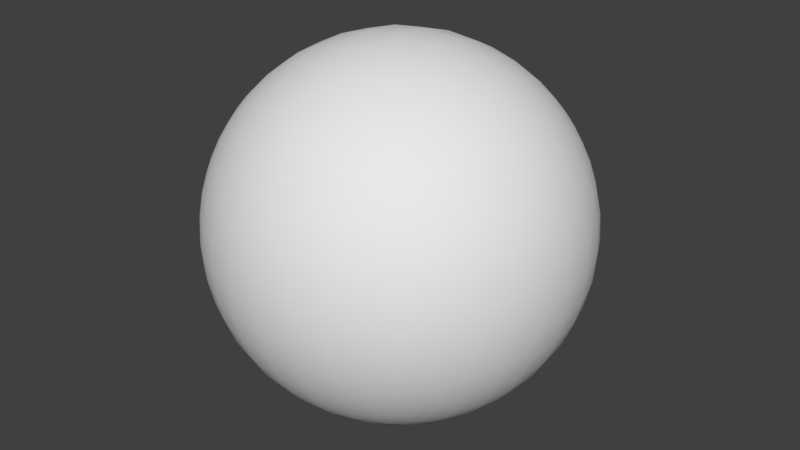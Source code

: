 # Source: SphereCharacter.blend  (saved by Blender 2.79.0; exported with 4.5.12 LTS)
import bpy
from mathutils import Matrix  # noqa: F401  (used for matrix-valued properties, if any)

bpy.ops.wm.read_factory_settings(use_empty=True)
scene = bpy.context.scene
scene.name = 'Scene'

# ---- collections
col_collection_1 = bpy.data.collections.new('Collection 1'); scene.collection.children.link(col_collection_1)

# ---- materials (node trees are filled in below, after node groups)
mat_material = bpy.data.materials.new('Material')
mat_material.alpha_threshold = 0.0
mat_material.use_transparent_shadow = False
mat_material.roughness = 0.5
mat_material.line_color = (0.0, 0.0, 0.0, 1.0)

# ---- material node trees

# ---- world
world_world = bpy.data.worlds.new('World'); scene.world = world_world
world_world.color = (0.05088, 0.05088, 0.05088)
world_world.use_sun_shadow = False
world_world.sun_shadow_jitter_overblur = 0.0
world_world.cycles.sampling_method = 'MANUAL'

# ---- meshes
me_cube = bpy.data.meshes.new('Cube')
me_cube.from_pydata([(0.7425, 0.7425, -0.7425), (0.7425, -0.7425, -0.7425), (-0.7425, -0.7425, -0.7425), (-0.7425, 0.7425, -0.7425), (0.7425, 0.7425, 0.7425), (0.7425, -0.7425, 0.7425), (-0.7425, -0.7425, 0.7425), (-0.7425, 0.7425, 0.7425), (0.8371, 0.5023, -0.8371), (0.9004, 0.1801, -0.9004), (0.9004, -0.1801, -0.9004), (0.8371, -0.5023, -0.8371), (-0.8371, -0.5023, -0.8371), (-0.9004, -0.1801, -0.9004), (-0.9004, 0.1801, -0.9004), (-0.8371, 0.5023, -0.8371), (0.8371, 0.5023, 0.8371), (0.9004, 0.1801, 0.9004), (0.9004, -0.1801, 0.9004), (0.8371, -0.5023, 0.8371), (-0.8371, -0.5023, 0.8371), (-0.9004, -0.1801, 0.9004), (-0.9004, 0.1801, 0.9004), (-0.8371, 0.5023, 0.8371), (0.8225, 0.8225, -0.5484), (0.8851, 0.8851, -0.295), (0.9094, 0.9094, 2.71e-08), (0.8851, 0.8851, 0.295), (0.8225, 0.8225, 0.5484), (0.8225, -0.8225, -0.5484), (0.8851, -0.8851, -0.295), (0.9094, -0.9094, 2.71e-08), (0.8851, -0.8851, 0.295), (0.8225, -0.8225, 0.5484), (-0.8225, -0.8225, -0.5484), (-0.8851, -0.8851, -0.295), (-0.9094, -0.9094, 2.71e-08), (-0.8851, -0.8851, 0.295), (-0.8225, -0.8225, 0.5484), (-0.8225, 0.8225, -0.5484), (-0.8851, 0.8851, -0.295), (-0.9094, 0.9094, 2.71e-08), (-0.8851, 0.8851, 0.295), (-0.8225, 0.8225, 0.5484), (-0.9574, -0.5744, 0.6382), (-1.06, -0.6362, 0.3534), (-1.103, -0.6616, -3.286e-08), (-1.06, -0.6362, -0.3534), (-0.9574, -0.5744, -0.6382), (-1.056, -0.2111, 0.7037), (-1.199, -0.2397, 0.3995), (-1.261, -0.2522, -3.758e-08), (-1.199, -0.2397, -0.3995), (-1.056, -0.2111, -0.7037), (-1.056, 0.2111, 0.7037), (-1.199, 0.2397, 0.3995), (-1.261, 0.2522, -3.758e-08), (-1.199, 0.2397, -0.3995), (-1.056, 0.2111, -0.7037), (-0.9574, 0.5744, 0.6382), (-1.06, 0.6362, 0.3534), (-1.103, 0.6617, -3.286e-08), (-1.06, 0.6362, -0.3534), (-0.9574, 0.5744, -0.6382), (0.9574, 0.5744, 0.6382), (1.06, 0.6362, 0.3534), (1.103, 0.6616, -3.286e-08), (1.06, 0.6362, -0.3534), (0.9574, 0.5744, -0.6382), (1.056, 0.2111, 0.7037), (1.199, 0.2397, 0.3995), (1.261, 0.2522, -3.758e-08), (1.199, 0.2397, -0.3995), (1.056, 0.2111, -0.7037), (1.056, -0.2111, 0.7037), (1.199, -0.2397, 0.3995), (1.261, -0.2522, -3.758e-08), (1.199, -0.2397, -0.3995), (1.056, -0.2111, -0.7037), (0.9574, -0.5744, 0.6382), (1.06, -0.6362, 0.3534), (1.103, -0.6617, -3.286e-08), (1.06, -0.6362, -0.3534), (0.9574, -0.5744, -0.6382), (0.5023, 0.8371, -0.8371), (0.1801, 0.9004, -0.9004), (-0.1801, 0.9004, -0.9004), (-0.5023, 0.8371, -0.8371), (0.5023, -0.8371, -0.8371), (0.1801, -0.9004, -0.9004), (-0.1801, -0.9004, -0.9004), (-0.5023, -0.8371, -0.8371), (0.5023, 0.8371, 0.8371), (0.1801, 0.9004, 0.9004), (-0.1801, 0.9004, 0.9004), (-0.5023, 0.8371, 0.8371), (0.5023, -0.8371, 0.8371), (0.1801, -0.9004, 0.9004), (-0.1801, -0.9004, 0.9004), (-0.5023, -0.8371, 0.8371), (-0.5883, 0.5883, 0.9806), (-0.2174, 0.6521, 1.087), (0.2174, 0.6521, 1.087), (0.5883, 0.5883, 0.9806), (-0.6521, 0.2174, 1.087), (-0.2475, 0.2475, 1.237), (0.2475, 0.2475, 1.237), (0.6521, 0.2174, 1.087), (-0.6521, -0.2174, 1.087), (-0.2475, -0.2475, 1.237), (0.2475, -0.2475, 1.237), (0.6521, -0.2174, 1.087), (-0.5883, -0.5883, 0.9806), (-0.2174, -0.6521, 1.087), (0.2174, -0.6521, 1.087), (0.5883, -0.5883, 0.9806), (0.5883, 0.5883, -0.9806), (0.2174, 0.6521, -1.087), (-0.2174, 0.6521, -1.087), (-0.5883, 0.5883, -0.9806), (0.6521, 0.2174, -1.087), (0.2475, 0.2475, -1.237), (-0.2475, 0.2475, -1.237), (-0.6521, 0.2174, -1.087), (0.6521, -0.2174, -1.087), (0.2475, -0.2475, -1.237), (-0.2475, -0.2475, -1.237), (-0.6521, -0.2174, -1.087), (0.5883, -0.5883, -0.9806), (0.2174, -0.6521, -1.087), (-0.2174, -0.6521, -1.087), (-0.5883, -0.5883, -0.9806), (0.5744, 0.9574, 0.6382), (0.2111, 1.056, 0.7037), (-0.2111, 1.056, 0.7037), (-0.5744, 0.9574, 0.6382), (0.6362, 1.06, 0.3534), (0.2397, 1.199, 0.3995), (-0.2397, 1.199, 0.3995), (-0.6362, 1.06, 0.3534), (0.6617, 1.103, 3.286e-08), (0.2522, 1.261, 3.758e-08), (-0.2522, 1.261, 3.758e-08), (-0.6616, 1.103, 3.286e-08), (0.6362, 1.06, -0.3534), (0.2397, 1.199, -0.3995), (-0.2397, 1.199, -0.3995), (-0.6362, 1.06, -0.3534), (0.5744, 0.9574, -0.6382), (0.2111, 1.056, -0.7037), (-0.2111, 1.056, -0.7037), (-0.5744, 0.9574, -0.6382), (0.5744, -0.9574, -0.6382), (0.2111, -1.056, -0.7037), (-0.2111, -1.056, -0.7037), (-0.5744, -0.9574, -0.6382), (0.6362, -1.06, -0.3534), (0.2397, -1.199, -0.3995), (-0.2397, -1.199, -0.3995), (-0.6362, -1.06, -0.3534), (0.6616, -1.103, 3.286e-08), (0.2522, -1.261, 3.758e-08), (-0.2522, -1.261, 3.758e-08), (-0.6617, -1.103, 3.286e-08), (0.6362, -1.06, 0.3534), (0.2397, -1.199, 0.3995), (-0.2397, -1.199, 0.3995), (-0.6362, -1.06, 0.3534), (0.5744, -0.9574, 0.6382), (0.2111, -1.056, 0.7037), (-0.2111, -1.056, 0.7037), (-0.5744, -0.9574, 0.6382), (0.7915, -0.6332, -0.7915), (-0.6332, 0.7915, -0.7915), (0.7835, 0.7835, 0.6529), (-0.6332, -0.7915, -0.7915), (0.7835, -0.7835, 0.6529), (-0.7915, 0.6332, -0.7915), (-0.7835, -0.7835, 0.6529), (-0.7835, 0.7835, 0.6529), (0.7915, -0.6332, 0.7915), (-0.6332, 0.7915, 0.7915), (-0.6332, -0.7915, 0.7915), (-0.7915, 0.6332, 0.7915), (0.7915, 0.6332, -0.7915), (0.875, 0.35, -0.875), (0.9094, -5.42e-08, -0.9094), (0.875, -0.35, -0.875), (-0.7915, -0.6332, -0.7915), (-0.875, -0.35, -0.875), (-0.9094, 2.439e-07, -0.9094), (-0.875, 0.35, -0.875), (0.7915, 0.6332, 0.7915), (0.875, 0.35, 0.875), (0.9094, -5.42e-07, 0.9094), (0.875, -0.35, 0.875), (-0.7915, -0.6332, 0.7915), (-0.875, -0.35, 0.875), (-0.9094, 2.033e-07, 0.9094), (-0.875, 0.35, 0.875), (-0.8972, -0.5383, -0.7477), (-0.9765, -0.1953, -0.8137), (-0.9765, 0.1953, -0.8137), (-0.8972, 0.5383, -0.7477), (0.8972, 0.5383, -0.7477), (0.9765, 0.1953, -0.8137), (0.9765, -0.1953, -0.8137), (0.8972, -0.5383, -0.7477), (0.7275, 0.5456, 0.9094), (0.7937, 0.1984, 0.9922), (0.7937, -0.1984, 0.9922), (0.7275, -0.5456, 0.9094), (-0.7275, 0.5456, -0.9094), (-0.7937, 0.1984, -0.9922), (-0.7937, -0.1984, -0.9922), (-0.7275, -0.5456, -0.9094), (0.7835, 0.7835, -0.6529), (0.8573, 0.8573, -0.4287), (0.9031, 0.9031, -0.1505), (0.9031, 0.9031, 0.1505), (0.8573, 0.8573, 0.4287), (0.7835, -0.7835, -0.6529), (0.8573, -0.8573, -0.4287), (0.9031, -0.9031, -0.1505), (0.9031, -0.9031, 0.1505), (0.8573, -0.8573, 0.4287), (-0.7835, -0.7835, -0.6529), (-0.8573, -0.8573, -0.4287), (-0.9031, -0.9031, -0.1505), (-0.9031, -0.9031, 0.1505), (-0.8573, -0.8573, 0.4287), (-0.7835, 0.7835, -0.6529), (-0.8573, 0.8573, -0.4287), (-0.9031, 0.9031, -0.1505), (-0.9031, 0.9031, 0.1505), (-0.8573, 0.8573, 0.4287), (-0.8972, -0.5383, 0.7477), (-1.014, -0.6081, 0.5068), (-1.092, -0.655, 0.1819), (-1.092, -0.655, -0.1819), (-1.014, -0.6081, -0.5068), (-0.9765, -0.1953, 0.8137), (-1.132, -0.2265, 0.5661), (-1.245, -0.2489, 0.2074), (-1.245, -0.2489, -0.2074), (-1.132, -0.2265, -0.5661), (-0.9765, 0.1953, 0.8137), (-1.132, 0.2265, 0.5661), (-1.245, 0.2489, 0.2074), (-1.245, 0.2489, -0.2074), (-1.132, 0.2265, -0.5661), (-0.8972, 0.5383, 0.7477), (-1.014, 0.6081, 0.5068), (-1.092, 0.655, 0.1819), (-1.092, 0.655, -0.1819), (-1.014, 0.6081, -0.5068), (0.8972, 0.5383, 0.7477), (1.014, 0.6081, 0.5068), (1.092, 0.655, 0.1819), (1.092, 0.655, -0.1819), (1.014, 0.6081, -0.5068), (0.9765, 0.1953, 0.8137), (1.132, 0.2265, 0.5661), (1.245, 0.2489, 0.2074), (1.245, 0.2489, -0.2074), (1.132, 0.2265, -0.5661), (0.9765, -0.1953, 0.8137), (1.132, -0.2265, 0.5661), (1.245, -0.2489, 0.2074), (1.245, -0.2489, -0.2074), (1.132, -0.2265, -0.5661), (0.8972, -0.5383, 0.7477), (1.014, -0.6081, 0.5068), (1.092, -0.655, 0.1819), (1.092, -0.655, -0.1819), (1.014, -0.6081, -0.5068), (1.015, -0.4061, -0.6769), (1.141, -0.4563, -0.3802), (1.194, -0.4776, -3.559e-08), (1.141, -0.4563, 0.3802), (1.015, -0.4061, 0.6769), (1.07, -1.594e-07, -0.7134), (1.22, -2.909e-07, -0.4067), (1.286, -4.216e-07, -3.833e-08), (1.22, -5.09e-07, 0.4067), (1.07, -5.421e-07, 0.7134), (1.015, 0.4061, -0.6769), (1.141, 0.4563, -0.3802), (1.194, 0.4776, -3.559e-08), (1.141, 0.4563, 0.3802), (1.015, 0.4061, 0.6769), (0.8907, 0.7126, -0.5938), (0.9718, 0.7775, -0.3239), (1.004, 0.8034, 0.0), (0.9718, 0.7775, 0.3239), (0.8907, 0.7126, 0.5938), (-1.015, 0.4061, -0.6769), (-1.141, 0.4563, -0.3802), (-1.194, 0.4776, -3.559e-08), (-1.141, 0.4563, 0.3802), (-1.015, 0.4061, 0.6769), (-1.07, 2.87e-07, -0.7134), (-1.22, 3.091e-07, -0.4067), (-1.286, 3.066e-07, -3.833e-08), (-1.22, 2.909e-07, 0.4067), (-1.07, 2.551e-07, 0.7134), (-1.015, -0.4061, -0.6769), (-1.141, -0.4563, -0.3802), (-1.194, -0.4776, -3.559e-08), (-1.141, -0.4563, 0.3802), (-1.015, -0.4061, 0.6769), (-0.8907, -0.7126, -0.5938), (-0.9718, -0.7775, -0.3239), (-1.004, -0.8034, 0.0), (-0.9718, -0.7775, 0.3239), (-0.8907, -0.7126, 0.5938), (-0.7126, 0.8907, 0.5938), (-0.7775, 0.9718, 0.3239), (-0.8034, 1.004, 2.993e-08), (-0.7775, 0.9718, -0.3239), (-0.7126, 0.8907, -0.5938), (-0.8907, 0.7126, -0.5938), (-0.9718, 0.7775, -0.3239), (-1.004, 0.8034, 0.0), (-0.9718, 0.7775, 0.3239), (-0.8907, 0.7126, 0.5938), (-0.7126, -0.8907, -0.5938), (-0.7775, -0.9718, -0.3239), (-0.8034, -1.004, 2.993e-08), (-0.7775, -0.9718, 0.3239), (-0.7126, -0.8907, 0.5938), (0.8907, -0.7126, -0.5938), (0.9718, -0.7775, -0.3239), (1.004, -0.8034, 0.0), (0.9718, -0.7775, 0.3239), (0.8907, -0.7126, 0.5938), (0.6332, 0.7915, -0.7915), (0.35, 0.875, -0.875), (1.22e-07, 0.9094, -0.9094), (-0.35, 0.875, -0.875), (0.6332, -0.7915, -0.7915), (0.35, -0.875, -0.875), (-2.71e-08, -0.9094, -0.9094), (-0.35, -0.875, -0.875), (0.6332, 0.7915, 0.7915), (0.35, 0.875, 0.875), (2.168e-07, 0.9094, 0.9094), (-0.35, 0.875, 0.875), (0.6332, -0.7915, 0.7915), (0.35, -0.875, 0.875), (-4.472e-07, -0.9094, 0.9094), (-0.35, -0.875, 0.875), (-0.7275, 0.5456, 0.9094), (-0.4172, 0.6259, 1.043), (1.643e-07, 0.6616, 1.103), (0.4172, 0.6259, 1.043), (-0.7937, 0.1984, 0.9922), (-0.4696, 0.2348, 1.174), (0.0, 0.2522, 1.261), (0.4696, 0.2348, 1.174), (-0.7937, -0.1984, 0.9922), (-0.4696, -0.2348, 1.174), (-2.255e-07, -0.2522, 1.261), (0.4696, -0.2348, 1.174), (-0.7275, -0.5456, 0.9094), (-0.4172, -0.6259, 1.043), (-3.779e-07, -0.6617, 1.103), (0.4172, -0.6259, 1.043), (0.7275, 0.5456, -0.9094), (0.4172, 0.6259, -1.043), (1.15e-07, 0.6617, -1.103), (-0.4172, 0.6259, -1.043), (0.7937, 0.1984, -0.9922), (0.4696, 0.2348, -1.174), (9.396e-08, 0.2522, -1.261), (-0.4696, 0.2348, -1.174), (0.7937, -0.1984, -0.9922), (0.4696, -0.2348, -1.174), (7.516e-08, -0.2522, -1.261), (-0.4696, -0.2348, -1.174), (0.7275, -0.5456, -0.9094), (0.4172, -0.6259, -1.043), (0.0, -0.6616, -1.103), (-0.4172, -0.6259, -1.043), (0.7126, 0.8907, 0.5938), (0.4061, 1.015, 0.6769), (3.029e-07, 1.07, 0.7134), (-0.4061, 1.015, 0.6769), (0.7775, 0.9718, 0.3239), (0.4563, 1.141, 0.3802), (2.545e-07, 1.22, 0.4067), (-0.4563, 1.141, 0.3802), (0.8034, 1.004, 2.993e-08), (0.4776, 1.194, 3.559e-08), (2.683e-07, 1.286, 3.833e-08), (-0.4776, 1.194, 3.559e-08), (0.7775, 0.9718, -0.3239), (0.4563, 1.141, -0.3802), (2.909e-07, 1.22, -0.4067), (-0.4563, 1.141, -0.3802), (0.7126, 0.8907, -0.5938), (0.4061, 1.015, -0.6769), (2.073e-07, 1.07, -0.7134), (-0.4061, 1.015, -0.6769), (0.7126, -0.8907, -0.5938), (0.4061, -1.015, -0.6769), (-1.276e-07, -1.07, -0.7134), (-0.4061, -1.015, -0.6769), (0.7775, -0.9718, -0.3239), (0.4563, -1.141, -0.3802), (-2.182e-07, -1.22, -0.4067), (-0.4563, -1.141, -0.3802), (0.8034, -1.004, 2.993e-08), (0.4776, -1.194, 3.559e-08), (-3.833e-07, -1.286, 3.833e-08), (-0.4776, -1.194, 3.559e-08), (0.7775, -0.9718, 0.3239), (0.4563, -1.141, 0.3802), (-4.545e-07, -1.22, 0.4067), (-0.4563, -1.141, 0.3802), (0.7126, -0.8907, 0.5938), (0.4061, -1.015, 0.6769), (-4.943e-07, -1.07, 0.7134), (-0.4061, -1.015, 0.6769), (0.6081, -1.014, 0.5068), (0.2265, -1.132, 0.5661), (-0.2265, -1.132, 0.5661), (-0.6081, -1.014, 0.5068), (0.655, -1.092, 0.1819), (0.2489, -1.245, 0.2074), (-0.2489, -1.245, 0.2074), (-0.655, -1.092, 0.1819), (0.655, -1.092, -0.1819), (0.2489, -1.245, -0.2074), (-0.2489, -1.245, -0.2074), (-0.655, -1.092, -0.1819), (0.6081, -1.014, -0.5068), (0.2265, -1.132, -0.5661), (-0.2265, -1.132, -0.5661), (-0.6081, -1.014, -0.5068), (0.5383, -0.8972, -0.7477), (0.1953, -0.9765, -0.8137), (-0.1953, -0.9765, -0.8137), (-0.5383, -0.8972, -0.7477), (0.6081, 1.014, -0.5068), (0.2265, 1.132, -0.5661), (-0.2265, 1.132, -0.5661), (-0.6081, 1.014, -0.5068), (0.655, 1.092, -0.1819), (0.2489, 1.245, -0.2074), (-0.2489, 1.245, -0.2074), (-0.655, 1.092, -0.1819), (0.655, 1.092, 0.1819), (0.2489, 1.245, 0.2074), (-0.2489, 1.245, 0.2074), (-0.655, 1.092, 0.1819), (0.6081, 1.014, 0.5068), (0.2265, 1.132, 0.5661), (-0.2265, 1.132, 0.5661), (-0.6081, 1.014, 0.5068), (0.5383, 0.8972, 0.7477), (0.1953, 0.9765, 0.8137), (-0.1953, 0.9765, 0.8137), (-0.5383, 0.8972, 0.7477), (0.6259, -0.4172, -1.043), (0.2348, -0.4696, -1.174), (-0.2348, -0.4696, -1.174), (-0.6259, -0.4172, -1.043), (0.6617, 0.0, -1.103), (0.2522, 9.396e-08, -1.261), (-0.2522, 1.879e-07, -1.261), (-0.6616, 2.301e-07, -1.103), (0.6259, 0.4172, -1.043), (0.2348, 0.4696, -1.174), (-0.2348, 0.4696, -1.174), (-0.6259, 0.4172, -1.043), (0.5456, 0.7275, -0.9094), (0.1984, 0.7937, -0.9922), (-0.1984, 0.7937, -0.9922), (-0.5456, 0.7275, -0.9094), (0.6259, -0.4172, 1.043), (0.2348, -0.4696, 1.174), (-0.2348, -0.4696, 1.174), (-0.6259, -0.4172, 1.043), (0.6616, -4.765e-07, 1.103), (0.2522, -3.382e-07, 1.261), (-0.2522, -1.315e-07, 1.261), (-0.6617, 6.573e-08, 1.103), (0.6259, 0.4172, 1.043), (0.2348, 0.4696, 1.174), (-0.2348, 0.4696, 1.174), (-0.6259, 0.4172, 1.043), (0.5456, 0.7275, 0.9094), (0.1984, 0.7937, 0.9922), (-0.1984, 0.7937, 0.9922), (-0.5456, 0.7275, 0.9094), (0.5383, 0.8972, -0.7477), (0.1953, 0.9765, -0.8137), (-0.1953, 0.9765, -0.8137), (-0.5383, 0.8972, -0.7477), (0.5383, -0.8972, 0.7477), (0.1953, -0.9765, 0.8137), (-0.1953, -0.9765, 0.8137), (-0.5383, -0.8972, 0.7477), (0.5456, -0.7275, 0.9094), (0.1984, -0.7937, 0.9922), (-0.1984, -0.7937, 0.9922), (-0.5456, -0.7275, 0.9094), (0.5456, -0.7275, -0.9094), (0.1984, -0.7937, -0.9922), (-0.1984, -0.7937, -0.9922), (-0.5456, -0.7275, -0.9094), (-0.3834, -0.7668, -0.9585), (-1.496e-08, -0.8034, -1.004), (0.3834, -0.7668, -0.9585), (0.6813, -0.6813, -0.8517), (-0.3834, -0.7668, 0.9585), (-4.19e-07, -0.8034, 1.004), (0.3834, -0.7668, 0.9585), (0.6813, -0.6813, 0.8517), (-0.3777, -0.9444, 0.787), (-4.711e-07, -0.9879, 0.8233), (0.3777, -0.9444, 0.787), (0.6734, -0.8417, 0.7014), (-0.3777, 0.9444, -0.787), (1.619e-07, 0.9879, -0.8233), (0.3777, 0.9444, -0.787), (0.6734, 0.8417, -0.7014), (-0.3834, 0.7668, 0.9585), (1.945e-07, 0.8034, 1.004), (0.3834, 0.7668, 0.9585), (0.6813, 0.6813, 0.8517), (-0.4477, 0.4477, 1.119), (8.896e-08, 0.4776, 1.194), (0.4477, 0.4477, 1.119), (0.7668, 0.3834, 0.9585), (-0.4776, -1.779e-08, 1.194), (-1.15e-07, -2.491e-07, 1.286), (0.4776, -4.092e-07, 1.194), (0.8034, -5.237e-07, 1.004), (-0.4477, -0.4477, 1.119), (-3.114e-07, -0.4776, 1.194), (0.4477, -0.4477, 1.119), (0.7668, -0.3834, 0.9585), (-0.3834, 0.7668, -0.9585), (1.197e-07, 0.8034, -1.004), (0.3834, 0.7668, -0.9585), (0.6813, 0.6813, -0.8517), (-0.4477, 0.4477, -1.119), (1.068e-07, 0.4776, -1.194), (0.4477, 0.4477, -1.119), (0.7668, 0.3834, -0.9585), (-0.4776, 2.135e-07, -1.194), (7.665e-08, 1.437e-07, -1.286), (0.4776, 4.448e-08, -1.194), (0.8034, -2.993e-08, -1.004), (-0.4477, -0.4477, -1.119), (3.559e-08, -0.4776, -1.194), (0.4477, -0.4477, -1.119), (0.7668, -0.3834, -0.9585), (-0.3777, 0.9444, 0.787), (2.503e-07, 0.9879, 0.8233), (0.3777, 0.9444, 0.787), (0.6734, 0.8417, 0.7014), (-0.4332, 1.083, 0.5415), (2.914e-07, 1.15, 0.5751), (0.4332, 1.083, 0.5415), (0.7484, 0.9354, 0.4677), (-0.472, 1.18, 0.1967), (2.646e-07, 1.269, 0.2114), (0.472, 1.18, 0.1967), (0.7967, 0.9958, 0.166), (-0.472, 1.18, -0.1967), (2.835e-07, 1.269, -0.2114), (0.472, 1.18, -0.1967), (0.7966, 0.9958, -0.166), (-0.4332, 1.083, -0.5415), (2.571e-07, 1.15, -0.5751), (0.4332, 1.083, -0.5415), (0.7484, 0.9354, -0.4677), (-0.3777, -0.9444, -0.787), (-7.361e-08, -0.9879, -0.8233), (0.3777, -0.9444, -0.787), (0.6734, -0.8417, -0.7014), (-0.4332, -1.083, -0.5415), (-1.714e-07, -1.15, -0.5751), (0.4332, -1.083, -0.5415), (0.7484, -0.9354, -0.4677), (-0.472, -1.18, -0.1967), (-3.024e-07, -1.269, -0.2114), (0.472, -1.18, -0.1967), (0.7966, -0.9958, -0.166), (-0.472, -1.18, 0.1967), (-4.348e-07, -1.269, 0.2114), (0.472, -1.18, 0.1967), (0.7966, -0.9958, 0.166), (-0.4332, -1.083, 0.5415), (-4.799e-07, -1.15, 0.5751), (0.4332, -1.083, 0.5415), (0.7484, -0.9354, 0.4677), (0.9354, -0.7484, 0.4677), (0.9958, -0.7967, 0.166), (0.9958, -0.7967, -0.166), (0.9354, -0.7484, -0.4677), (0.8417, -0.6734, -0.7014), (-0.7484, -0.9354, 0.4677), (-0.7966, -0.9958, 0.166), (-0.7966, -0.9958, -0.166), (-0.7484, -0.9354, -0.4677), (-0.6734, -0.8417, -0.7014), (-0.9354, 0.7484, 0.4677), (-0.9958, 0.7966, 0.166), (-0.9958, 0.7966, -0.166), (-0.9354, 0.7484, -0.4677), (-0.8417, 0.6734, -0.7014), (-0.7484, 0.9354, -0.4677), (-0.7966, 0.9958, -0.166), (-0.7966, 0.9958, 0.166), (-0.7484, 0.9354, 0.4677), (-0.6734, 0.8417, 0.7014), (-0.9354, -0.7484, 0.4677), (-0.9958, -0.7966, 0.166), (-0.9958, -0.7966, -0.166), (-0.9354, -0.7484, -0.4677), (-0.8417, -0.6734, -0.7014), (-1.083, -0.4332, 0.5415), (-1.18, -0.472, 0.1967), (-1.18, -0.472, -0.1967), (-1.083, -0.4332, -0.5415), (-0.9444, -0.3777, -0.787), (-1.15, 2.742e-07, 0.5751), (-1.269, 3.024e-07, 0.2114), (-1.269, 3.213e-07, -0.2114), (-1.15, 2.914e-07, -0.5751), (-0.9879, 2.65e-07, -0.8233), (-1.083, 0.4332, 0.5415), (-1.18, 0.472, 0.1967), (-1.18, 0.472, -0.1967), (-1.083, 0.4332, -0.5415), (-0.9444, 0.3777, -0.787), (0.9354, 0.7484, 0.4677), (0.9958, 0.7966, 0.166), (0.9958, 0.7966, -0.166), (0.9354, 0.7484, -0.4677), (0.8417, 0.6734, -0.7014), (1.083, 0.4332, 0.5415), (1.18, 0.472, 0.1967), (1.18, 0.472, -0.1967), (1.083, 0.4332, -0.5415), (0.9444, 0.3777, -0.787), (1.15, -5.313e-07, 0.5751), (1.269, -4.726e-07, 0.2114), (1.269, -3.591e-07, -0.2114), (1.15, -2.228e-07, -0.5751), (0.9879, -1.031e-07, -0.8233), (1.083, -0.4332, 0.5415), (1.18, -0.472, 0.1967), (1.18, -0.472, -0.1967), (1.083, -0.4332, -0.5415), (0.9444, -0.3777, -0.787), (-0.7668, -0.3834, -0.9585), (-0.8034, 2.394e-07, -1.004), (-0.7668, 0.3834, -0.9585), (-0.6813, 0.6813, -0.8517), (-0.7668, -0.3834, 0.9585), (-0.8034, 1.347e-07, 1.004), (-0.7668, 0.3834, 0.9585), (-0.6813, 0.6813, 0.8517), (0.9444, -0.3777, 0.787), (0.9879, -5.447e-07, 0.8233), (0.9444, 0.3777, 0.787), (0.8417, 0.6734, 0.7014), (-0.9444, 0.3777, 0.787), (-0.9879, 2.208e-07, 0.8233), (-0.9444, -0.3777, 0.787), (-0.8417, -0.6734, 0.7014), (-0.6734, 0.8417, -0.7014), (-0.8417, 0.6734, 0.7014), (-0.6734, -0.8417, 0.7014), (0.8417, -0.6734, 0.7014), (-0.6813, -0.6813, 0.8517), (-0.6813, -0.6813, -0.8517)], [], [(681, 175, 2, 188), (680, 196, 6, 182), (679, 180, 5, 176), (678, 182, 6, 178), (677, 183, 7, 179), (676, 173, 3, 231), (675, 196, 20, 236), (674, 197, 21, 241), (673, 198, 22, 246), (672, 199, 23, 251), (671, 192, 16, 256), (670, 193, 17, 261), (669, 194, 18, 266), (668, 195, 19, 271), (667, 183, 23, 352), (666, 199, 22, 356), (665, 198, 21, 360), (664, 197, 20, 364), (663, 212, 15, 177), (662, 213, 14, 191), (661, 214, 13, 190), (660, 215, 12, 189), (659, 276, 83, 207), (658, 277, 82, 275), (657, 278, 81, 274), (656, 279, 80, 273), (655, 280, 79, 272), (654, 281, 78, 206), (653, 282, 77, 270), (652, 283, 76, 269), (651, 284, 75, 268), (650, 285, 74, 267), (649, 286, 73, 205), (648, 287, 72, 265), (647, 288, 71, 264), (646, 289, 70, 263), (645, 290, 69, 262), (644, 291, 68, 204), (643, 292, 67, 260), (642, 293, 66, 259), (641, 294, 65, 258), (640, 295, 64, 257), (639, 296, 63, 203), (638, 297, 62, 255), (637, 298, 61, 254), (636, 299, 60, 253), (635, 300, 59, 252), (634, 301, 58, 202), (633, 302, 57, 250), (632, 303, 56, 249), (631, 304, 55, 248), (630, 305, 54, 247), (629, 306, 53, 201), (628, 307, 52, 245), (627, 308, 51, 244), (626, 309, 50, 243), (625, 310, 49, 242), (624, 311, 48, 200), (623, 312, 47, 240), (622, 313, 46, 239), (621, 314, 45, 238), (620, 315, 44, 237), (619, 316, 43, 179), (618, 317, 42, 235), (617, 318, 41, 234), (616, 319, 40, 233), (615, 320, 39, 232), (614, 321, 39, 231), (613, 322, 40, 232), (612, 323, 41, 233), (611, 324, 42, 234), (610, 325, 43, 235), (609, 326, 34, 226), (608, 327, 35, 227), (607, 328, 36, 228), (606, 329, 37, 229), (605, 330, 38, 230), (604, 331, 29, 221), (603, 332, 30, 222), (602, 333, 31, 223), (601, 334, 32, 224), (600, 335, 33, 225), (599, 420, 168, 424), (598, 421, 169, 425), (597, 422, 170, 426), (596, 423, 171, 427), (595, 416, 164, 428), (594, 417, 165, 429), (593, 418, 166, 430), (592, 419, 167, 431), (591, 412, 160, 432), (590, 413, 161, 433), (589, 414, 162, 434), (588, 415, 163, 435), (587, 408, 156, 436), (586, 409, 157, 437), (585, 410, 158, 438), (584, 411, 159, 439), (583, 404, 152, 440), (582, 405, 153, 441), (581, 406, 154, 442), (580, 407, 155, 443), (579, 400, 148, 444), (578, 401, 149, 445), (577, 402, 150, 446), (576, 403, 151, 447), (575, 396, 144, 448), (574, 397, 145, 449), (573, 398, 146, 450), (572, 399, 147, 451), (571, 392, 140, 452), (570, 393, 141, 453), (569, 394, 142, 454), (568, 395, 143, 455), (567, 388, 136, 456), (566, 389, 137, 457), (565, 390, 138, 458), (564, 391, 139, 459), (563, 384, 132, 460), (562, 385, 133, 461), (561, 386, 134, 462), (560, 387, 135, 463), (559, 380, 128, 464), (558, 381, 129, 465), (557, 382, 130, 466), (556, 383, 131, 467), (555, 376, 124, 468), (554, 377, 125, 469), (553, 378, 126, 470), (552, 379, 127, 471), (551, 372, 120, 472), (550, 373, 121, 473), (549, 374, 122, 474), (548, 375, 123, 475), (547, 368, 116, 476), (546, 369, 117, 477), (545, 370, 118, 478), (544, 371, 119, 479), (543, 480, 115, 211), (542, 481, 114, 367), (541, 482, 113, 366), (540, 483, 112, 365), (539, 484, 111, 210), (538, 485, 110, 363), (537, 486, 109, 362), (536, 487, 108, 361), (535, 488, 107, 209), (534, 489, 106, 359), (533, 490, 105, 358), (532, 491, 104, 357), (531, 492, 103, 208), (530, 493, 102, 355), (529, 494, 101, 354), (528, 495, 100, 353), (527, 336, 84, 496), (526, 337, 85, 497), (525, 338, 86, 498), (524, 339, 87, 499), (523, 348, 96, 500), (522, 349, 97, 501), (521, 350, 98, 502), (520, 351, 99, 503), (519, 504, 96, 348), (518, 505, 97, 349), (517, 506, 98, 350), (516, 507, 99, 351), (515, 340, 88, 508), (514, 341, 89, 509), (513, 342, 90, 510), (512, 343, 91, 511), (383, 512, 511, 131), (130, 510, 512, 383), (510, 90, 343, 512), (382, 513, 510, 130), (129, 509, 513, 382), (509, 89, 342, 513), (381, 514, 509, 129), (128, 508, 514, 381), (508, 88, 341, 514), (380, 515, 508, 128), (11, 172, 515, 380), (172, 1, 340, 515), (506, 516, 351, 98), (113, 365, 516, 506), (365, 112, 507, 516), (505, 517, 350, 97), (114, 366, 517, 505), (366, 113, 506, 517), (504, 518, 349, 96), (115, 367, 518, 504), (367, 114, 505, 518), (180, 519, 348, 5), (19, 211, 519, 180), (211, 115, 504, 519), (423, 520, 503, 171), (170, 502, 520, 423), (502, 98, 351, 520), (422, 521, 502, 170), (169, 501, 521, 422), (501, 97, 350, 521), (421, 522, 501, 169), (168, 500, 522, 421), (500, 96, 349, 522), (420, 523, 500, 168), (33, 176, 523, 420), (176, 5, 348, 523), (403, 524, 499, 151), (150, 498, 524, 403), (498, 86, 339, 524), (402, 525, 498, 150), (149, 497, 525, 402), (497, 85, 338, 525), (401, 526, 497, 149), (148, 496, 526, 401), (496, 84, 337, 526), (400, 527, 496, 148), (24, 216, 527, 400), (216, 0, 336, 527), (494, 528, 353, 101), (94, 347, 528, 494), (347, 95, 495, 528), (493, 529, 354, 102), (93, 346, 529, 493), (346, 94, 494, 529), (492, 530, 355, 103), (92, 345, 530, 492), (345, 93, 493, 530), (192, 531, 208, 16), (4, 344, 531, 192), (344, 92, 492, 531), (490, 532, 357, 105), (101, 353, 532, 490), (353, 100, 491, 532), (489, 533, 358, 106), (102, 354, 533, 489), (354, 101, 490, 533), (488, 534, 359, 107), (103, 355, 534, 488), (355, 102, 489, 534), (193, 535, 209, 17), (16, 208, 535, 193), (208, 103, 488, 535), (486, 536, 361, 109), (105, 357, 536, 486), (357, 104, 487, 536), (485, 537, 362, 110), (106, 358, 537, 485), (358, 105, 486, 537), (484, 538, 363, 111), (107, 359, 538, 484), (359, 106, 485, 538), (194, 539, 210, 18), (17, 209, 539, 194), (209, 107, 484, 539), (482, 540, 365, 113), (109, 361, 540, 482), (361, 108, 483, 540), (481, 541, 366, 114), (110, 362, 541, 481), (362, 109, 482, 541), (480, 542, 367, 115), (111, 363, 542, 480), (363, 110, 481, 542), (195, 543, 211, 19), (18, 210, 543, 195), (210, 111, 480, 543), (339, 544, 479, 87), (86, 478, 544, 339), (478, 118, 371, 544), (338, 545, 478, 86), (85, 477, 545, 338), (477, 117, 370, 545), (337, 546, 477, 85), (84, 476, 546, 337), (476, 116, 369, 546), (336, 547, 476, 84), (0, 184, 547, 336), (184, 8, 368, 547), (371, 548, 475, 119), (118, 474, 548, 371), (474, 122, 375, 548), (370, 549, 474, 118), (117, 473, 549, 370), (473, 121, 374, 549), (369, 550, 473, 117), (116, 472, 550, 369), (472, 120, 373, 550), (368, 551, 472, 116), (8, 185, 551, 368), (185, 9, 372, 551), (375, 552, 471, 123), (122, 470, 552, 375), (470, 126, 379, 552), (374, 553, 470, 122), (121, 469, 553, 374), (469, 125, 378, 553), (373, 554, 469, 121), (120, 468, 554, 373), (468, 124, 377, 554), (372, 555, 468, 120), (9, 186, 555, 372), (186, 10, 376, 555), (379, 556, 467, 127), (126, 466, 556, 379), (466, 130, 383, 556), (378, 557, 466, 126), (125, 465, 557, 378), (465, 129, 382, 557), (377, 558, 465, 125), (124, 464, 558, 377), (464, 128, 381, 558), (376, 559, 464, 124), (10, 187, 559, 376), (187, 11, 380, 559), (347, 560, 463, 95), (94, 462, 560, 347), (462, 134, 387, 560), (346, 561, 462, 94), (93, 461, 561, 346), (461, 133, 386, 561), (345, 562, 461, 93), (92, 460, 562, 345), (460, 132, 385, 562), (344, 563, 460, 92), (4, 174, 563, 344), (174, 28, 384, 563), (387, 564, 459, 135), (134, 458, 564, 387), (458, 138, 391, 564), (386, 565, 458, 134), (133, 457, 565, 386), (457, 137, 390, 565), (385, 566, 457, 133), (132, 456, 566, 385), (456, 136, 389, 566), (384, 567, 456, 132), (28, 220, 567, 384), (220, 27, 388, 567), (391, 568, 455, 139), (138, 454, 568, 391), (454, 142, 395, 568), (390, 569, 454, 138), (137, 453, 569, 390), (453, 141, 394, 569), (389, 570, 453, 137), (136, 452, 570, 389), (452, 140, 393, 570), (388, 571, 452, 136), (27, 219, 571, 388), (219, 26, 392, 571), (395, 572, 451, 143), (142, 450, 572, 395), (450, 146, 399, 572), (394, 573, 450, 142), (141, 449, 573, 394), (449, 145, 398, 573), (393, 574, 449, 141), (140, 448, 574, 393), (448, 144, 397, 574), (392, 575, 448, 140), (26, 218, 575, 392), (218, 25, 396, 575), (399, 576, 447, 147), (146, 446, 576, 399), (446, 150, 403, 576), (398, 577, 446, 146), (145, 445, 577, 398), (445, 149, 402, 577), (397, 578, 445, 145), (144, 444, 578, 397), (444, 148, 401, 578), (396, 579, 444, 144), (25, 217, 579, 396), (217, 24, 400, 579), (343, 580, 443, 91), (90, 442, 580, 343), (442, 154, 407, 580), (342, 581, 442, 90), (89, 441, 581, 342), (441, 153, 406, 581), (341, 582, 441, 89), (88, 440, 582, 341), (440, 152, 405, 582), (340, 583, 440, 88), (1, 221, 583, 340), (221, 29, 404, 583), (407, 584, 439, 155), (154, 438, 584, 407), (438, 158, 411, 584), (406, 585, 438, 154), (153, 437, 585, 406), (437, 157, 410, 585), (405, 586, 437, 153), (152, 436, 586, 405), (436, 156, 409, 586), (404, 587, 436, 152), (29, 222, 587, 404), (222, 30, 408, 587), (411, 588, 435, 159), (158, 434, 588, 411), (434, 162, 415, 588), (410, 589, 434, 158), (157, 433, 589, 410), (433, 161, 414, 589), (409, 590, 433, 157), (156, 432, 590, 409), (432, 160, 413, 590), (408, 591, 432, 156), (30, 223, 591, 408), (223, 31, 412, 591), (415, 592, 431, 163), (162, 430, 592, 415), (430, 166, 419, 592), (414, 593, 430, 162), (161, 429, 593, 414), (429, 165, 418, 593), (413, 594, 429, 161), (160, 428, 594, 413), (428, 164, 417, 594), (412, 595, 428, 160), (31, 224, 595, 412), (224, 32, 416, 595), (419, 596, 427, 167), (166, 426, 596, 419), (426, 170, 423, 596), (418, 597, 426, 166), (165, 425, 597, 418), (425, 169, 422, 597), (417, 598, 425, 165), (164, 424, 598, 417), (424, 168, 421, 598), (416, 599, 424, 164), (32, 225, 599, 416), (225, 33, 420, 599), (334, 600, 225, 32), (80, 272, 600, 334), (272, 79, 335, 600), (333, 601, 224, 31), (81, 273, 601, 333), (273, 80, 334, 601), (332, 602, 223, 30), (82, 274, 602, 332), (274, 81, 333, 602), (331, 603, 222, 29), (83, 275, 603, 331), (275, 82, 332, 603), (172, 604, 221, 1), (11, 207, 604, 172), (207, 83, 331, 604), (329, 605, 230, 37), (167, 427, 605, 329), (427, 171, 330, 605), (328, 606, 229, 36), (163, 431, 606, 328), (431, 167, 329, 606), (327, 607, 228, 35), (159, 435, 607, 327), (435, 163, 328, 607), (326, 608, 227, 34), (155, 439, 608, 326), (439, 159, 327, 608), (175, 609, 226, 2), (91, 443, 609, 175), (443, 155, 326, 609), (324, 610, 235, 42), (60, 252, 610, 324), (252, 59, 325, 610), (323, 611, 234, 41), (61, 253, 611, 323), (253, 60, 324, 611), (322, 612, 233, 40), (62, 254, 612, 322), (254, 61, 323, 612), (321, 613, 232, 39), (63, 255, 613, 321), (255, 62, 322, 613), (177, 614, 231, 3), (15, 203, 614, 177), (203, 63, 321, 614), (319, 615, 232, 40), (147, 447, 615, 319), (447, 151, 320, 615), (318, 616, 233, 41), (143, 451, 616, 318), (451, 147, 319, 616), (317, 617, 234, 42), (139, 455, 617, 317), (455, 143, 318, 617), (316, 618, 235, 43), (135, 459, 618, 316), (459, 139, 317, 618), (181, 619, 179, 7), (95, 463, 619, 181), (463, 135, 316, 619), (314, 620, 237, 45), (37, 230, 620, 314), (230, 38, 315, 620), (313, 621, 238, 46), (36, 229, 621, 313), (229, 37, 314, 621), (312, 622, 239, 47), (35, 228, 622, 312), (228, 36, 313, 622), (311, 623, 240, 48), (34, 227, 623, 311), (227, 35, 312, 623), (188, 624, 200, 12), (2, 226, 624, 188), (226, 34, 311, 624), (309, 625, 242, 50), (45, 237, 625, 309), (237, 44, 310, 625), (308, 626, 243, 51), (46, 238, 626, 308), (238, 45, 309, 626), (307, 627, 244, 52), (47, 239, 627, 307), (239, 46, 308, 627), (306, 628, 245, 53), (48, 240, 628, 306), (240, 47, 307, 628), (189, 629, 201, 13), (12, 200, 629, 189), (200, 48, 306, 629), (304, 630, 247, 55), (50, 242, 630, 304), (242, 49, 305, 630), (303, 631, 248, 56), (51, 243, 631, 303), (243, 50, 304, 631), (302, 632, 249, 57), (52, 244, 632, 302), (244, 51, 303, 632), (301, 633, 250, 58), (53, 245, 633, 301), (245, 52, 302, 633), (190, 634, 202, 14), (13, 201, 634, 190), (201, 53, 301, 634), (299, 635, 252, 60), (55, 247, 635, 299), (247, 54, 300, 635), (298, 636, 253, 61), (56, 248, 636, 298), (248, 55, 299, 636), (297, 637, 254, 62), (57, 249, 637, 297), (249, 56, 298, 637), (296, 638, 255, 63), (58, 250, 638, 296), (250, 57, 297, 638), (191, 639, 203, 15), (14, 202, 639, 191), (202, 58, 296, 639), (294, 640, 257, 65), (27, 220, 640, 294), (220, 28, 295, 640), (293, 641, 258, 66), (26, 219, 641, 293), (219, 27, 294, 641), (292, 642, 259, 67), (25, 218, 642, 292), (218, 26, 293, 642), (291, 643, 260, 68), (24, 217, 643, 291), (217, 25, 292, 643), (184, 644, 204, 8), (0, 216, 644, 184), (216, 24, 291, 644), (289, 645, 262, 70), (65, 257, 645, 289), (257, 64, 290, 645), (288, 646, 263, 71), (66, 258, 646, 288), (258, 65, 289, 646), (287, 647, 264, 72), (67, 259, 647, 287), (259, 66, 288, 647), (286, 648, 265, 73), (68, 260, 648, 286), (260, 67, 287, 648), (185, 649, 205, 9), (8, 204, 649, 185), (204, 68, 286, 649), (284, 650, 267, 75), (70, 262, 650, 284), (262, 69, 285, 650), (283, 651, 268, 76), (71, 263, 651, 283), (263, 70, 284, 651), (282, 652, 269, 77), (72, 264, 652, 282), (264, 71, 283, 652), (281, 653, 270, 78), (73, 265, 653, 281), (265, 72, 282, 653), (186, 654, 206, 10), (9, 205, 654, 186), (205, 73, 281, 654), (279, 655, 272, 80), (75, 267, 655, 279), (267, 74, 280, 655), (278, 656, 273, 81), (76, 268, 656, 278), (268, 75, 279, 656), (277, 657, 274, 82), (77, 269, 657, 277), (269, 76, 278, 657), (276, 658, 275, 83), (78, 270, 658, 276), (270, 77, 277, 658), (187, 659, 207, 11), (10, 206, 659, 187), (206, 78, 276, 659), (214, 660, 189, 13), (127, 467, 660, 214), (467, 131, 215, 660), (213, 661, 190, 14), (123, 471, 661, 213), (471, 127, 214, 661), (212, 662, 191, 15), (119, 475, 662, 212), (475, 123, 213, 662), (173, 663, 177, 3), (87, 479, 663, 173), (479, 119, 212, 663), (483, 664, 364, 112), (108, 360, 664, 483), (360, 21, 197, 664), (487, 665, 360, 108), (104, 356, 665, 487), (356, 22, 198, 665), (491, 666, 356, 104), (100, 352, 666, 491), (352, 23, 199, 666), (495, 667, 352, 100), (95, 181, 667, 495), (181, 7, 183, 667), (280, 668, 271, 79), (74, 266, 668, 280), (266, 18, 195, 668), (285, 669, 266, 74), (69, 261, 669, 285), (261, 17, 194, 669), (290, 670, 261, 69), (64, 256, 670, 290), (256, 16, 193, 670), (295, 671, 256, 64), (28, 174, 671, 295), (174, 4, 192, 671), (300, 672, 251, 59), (54, 246, 672, 300), (246, 22, 199, 672), (305, 673, 246, 54), (49, 241, 673, 305), (241, 21, 198, 673), (310, 674, 241, 49), (44, 236, 674, 310), (236, 20, 197, 674), (315, 675, 236, 44), (38, 178, 675, 315), (178, 6, 196, 675), (320, 676, 231, 39), (151, 499, 676, 320), (499, 87, 173, 676), (325, 677, 179, 43), (59, 251, 677, 325), (251, 23, 183, 677), (330, 678, 178, 38), (171, 503, 678, 330), (503, 99, 182, 678), (335, 679, 176, 33), (79, 271, 679, 335), (271, 19, 180, 679), (507, 680, 182, 99), (112, 364, 680, 507), (364, 20, 196, 680), (215, 681, 188, 12), (131, 511, 681, 215), (511, 91, 175, 681)])
me_cube.polygons.foreach_set('use_smooth', [True] * 680)
me_cube.materials.append(mat_material)
me_cube.use_remesh_preserve_volume = False
me_cube.use_remesh_preserve_attributes = False
me_cube.use_mirror_vertex_groups = False
me_cube.update()
arm_armature = bpy.data.armatures.new('Armature')  # bones are not reproduced

# ---- objects
ob_armature = bpy.data.objects.new('Armature', arm_armature)
ob_cube = bpy.data.objects.new('Cube', me_cube)

# ---- transforms, parenting, visibility, modifiers, constraints
ob_armature.location = (0.0, 0.0, 0.9092)
ob_armature.show_in_front = True
ob_armature.lineart.crease_threshold = 0.0
ob_cube.parent = ob_armature
ob_cube.matrix_parent_inverse = Matrix(((1.0, 0.0, 0.0, 0.0), (0.0, 1.0, 0.0, 0.0), (0.0, 0.0, 1.0, -0.9092), (0.0, 0.0, 0.0, 1.0)))
ob_cube.location = (0.0, 0.0, 1.0)
ob_cube.lock_rotations_4d = False
ob_cube.empty_display_type = 'ARROWS'
ob_cube.lineart.crease_threshold = 0.0
_vg = ob_cube.vertex_groups.new(name='Body')
_vg = ob_cube.vertex_groups.new(name='Top2')
for _i, _w in zip([4, 16, 17, 18, 19, 24, 25, 26, 27, 28, 64, 65, 66, 67, 68, 69, 70, 71, 72, 73, 74, 75, 76, 77, 78, 79, 80, 81, 82, 92, 93, 94, 95, 100, 101, 102, 103, 104, 105, 106, 107, 108, 109, 110, 111, 113, 114, 115, 132, 133, 134, 135, 136, 137, 138, 139, 140, 141, 142, 143, 144, 145, 146, 147, 148, 149, 150, 174, 180, 181, 192, 193, 194, 195, 204, 205, 206, 208, 209, 210, 211, 216, 217, 218, 219, 220, 256, 257, 258, 259, 260, 261, 262, 263, 264, 265, 266, 267, 268, 269, 270, 271, 272, 273, 274, 275, 276, 277, 278, 279, 280, 281, 282, 283, 284, 285, 286, 287, 288, 289, 290, 291, 292, 293, 294, 295, 316, 317, 318, 319, 332, 333, 334, 335, 344, 345, 346, 347, 352, 353, 354, 355, 356, 357, 358, 359, 360, 361, 362, 363, 365, 366, 367, 384, 385, 386, 387, 388, 389, 390, 391, 392, 393, 394, 395, 396, 397, 398, 399, 400, 401, 402, 403, 444, 445, 446, 447, 448, 449, 450, 451, 452, 453, 454, 455, 456, 457, 458, 459, 460, 461, 462, 463, 480, 481, 482, 483, 484, 485, 486, 487, 488, 489, 490, 491, 492, 493, 494, 495, 496, 497, 498, 504, 505, 506, 516, 517, 518, 519, 524, 525, 526, 527, 528, 529, 530, 531, 532, 533, 534, 535, 536, 537, 538, 539, 540, 541, 542, 543, 560, 561, 562, 563, 564, 565, 566, 567, 568, 569, 570, 571, 572, 573, 574, 575, 576, 577, 578, 579, 600, 601, 602, 603, 615, 616, 617, 618, 619, 640, 641, 642, 643, 644, 645, 646, 647, 648, 649, 650, 651, 652, 653, 654, 655, 656, 657, 658, 659, 664, 665, 666, 667, 668, 669, 670, 671, 679], [0.9926, 0.9468, 0.7225, 0.2434, 0.03064, 0.04923, 0.2437, 0.6288, 0.86, 0.9689, 0.9471, 0.8512, 0.6232, 0.2218, 0.04257, 0.7309, 0.6814, 0.5169, 0.1892, 0.05943, 0.2251, 0.2026, 0.1665, 0.08375, 0.01444, 0.01324, 0.04075, 0.04873, 0.005823, 0.9415, 0.7169, 0.2449, 0.03541, 0.02578, 0.2182, 0.7049, 0.919, 0.04574, 0.178, 0.5664, 0.709, 0.003853, 0.07999, 0.1777, 0.2169, 0.004244, 0.04625, 0.02479, 0.9403, 0.7238, 0.2269, 0.01834, 0.8467, 0.675, 0.2036, 0.04289, 0.6212, 0.5132, 0.1665, 0.04937, 0.2212, 0.1882, 0.08377, 0.006115, 0.04231, 0.05918, 0.01475, 0.9807, 0.01532, 0.0177, 0.9697, 0.8347, 0.483, 0.137, 0.02129, 0.02971, 0.007221, 0.9329, 0.7158, 0.2302, 0.02772, 0.02462, 0.1465, 0.4362, 0.7444, 0.9145, 0.947, 0.8992, 0.7372, 0.4225, 0.1322, 0.7267, 0.7062, 0.5992, 0.3531, 0.1243, 0.2342, 0.2138, 0.1846, 0.1251, 0.0491, 0.02194, 0.02699, 0.04474, 0.02728, 0.002911, 0.007221, 0.04479, 0.1076, 0.1217, 0.1191, 0.03693, 0.1365, 0.3417, 0.442, 0.478, 0.051, 0.2055, 0.5701, 0.7663, 0.839, 0.0459, 0.2328, 0.626, 0.8556, 0.958, 0.009172, 0.02145, 0.02468, 0.003058, 0.002911, 0.02436, 0.02037, 0.006618, 0.967, 0.8292, 0.4809, 0.1401, 0.01289, 0.122, 0.4616, 0.812, 0.02287, 0.1119, 0.3722, 0.6377, 0.001927, 0.04192, 0.1289, 0.1973, 0.002122, 0.02525, 0.03552, 0.9546, 0.8321, 0.4753, 0.1226, 0.8534, 0.7609, 0.4393, 0.1233, 0.625, 0.5672, 0.3399, 0.1079, 0.2324, 0.2047, 0.136, 0.04494, 0.04577, 0.05075, 0.03697, 0.007373, 0.1317, 0.1237, 0.04926, 0.003058, 0.4212, 0.3507, 0.1251, 0.02774, 0.7339, 0.5941, 0.1851, 0.04613, 0.8935, 0.6994, 0.2152, 0.03062, 0.9409, 0.7204, 0.2359, 0.02687, 0.1209, 0.112, 0.04212, 0.001927, 0.463, 0.3721, 0.129, 0.0248, 0.814, 0.6357, 0.1981, 0.03576, 0.9303, 0.7109, 0.2316, 0.03059, 0.02116, 0.02959, 0.007373, 0.0124, 0.02312, 0.002122, 0.001061, 0.01262, 0.01776, 0.01386, 0.003687, 0.01848, 0.02537, 0.02289, 0.1311, 0.4712, 0.8206, 0.95, 0.1169, 0.4169, 0.7248, 0.8243, 0.0769, 0.2505, 0.4175, 0.473, 0.02202, 0.07706, 0.1164, 0.1289, 0.1314, 0.4781, 0.8306, 0.9608, 0.1229, 0.4573, 0.7965, 0.904, 0.1156, 0.3896, 0.664, 0.7392, 0.07644, 0.2379, 0.3859, 0.4287, 0.02616, 0.08648, 0.1277, 0.1391, 0.0135, 0.02237, 0.01364, 0.001456, 0.001529, 0.01387, 0.02307, 0.01531, 0.01344, 0.9068, 0.7408, 0.4294, 0.1393, 0.02295, 0.8027, 0.6682, 0.3878, 0.1283, 0.0255, 0.46, 0.3919, 0.2391, 0.08672, 0.01847, 0.1204, 0.1147, 0.07621, 0.02601, 0.003611, 0.0009633, 0.0124, 0.01788, 0.0153, 0.1281, 0.4805, 0.8369, 0.9639, 0.01097]): _vg.add([_i], _w, 'REPLACE')
_vg = ob_cube.vertex_groups.new(name='Top3')
for _i, _w in zip([7, 20, 21, 22, 23, 39, 40, 41, 42, 43, 44, 45, 46, 47, 49, 50, 51, 52, 53, 54, 55, 56, 57, 58, 59, 60, 61, 62, 63, 92, 93, 94, 95, 100, 101, 102, 103, 104, 105, 106, 107, 108, 109, 110, 111, 112, 113, 114, 132, 133, 134, 135, 136, 137, 138, 139, 140, 141, 142, 143, 144, 145, 146, 147, 149, 150, 151, 179, 181, 183, 196, 197, 198, 199, 201, 202, 203, 208, 209, 210, 231, 232, 233, 234, 235, 236, 237, 238, 239, 240, 241, 242, 243, 244, 245, 246, 247, 248, 249, 250, 251, 252, 253, 254, 255, 296, 297, 298, 299, 300, 301, 302, 303, 304, 305, 306, 307, 308, 309, 310, 312, 313, 314, 315, 316, 317, 318, 319, 320, 321, 322, 323, 324, 325, 344, 345, 346, 347, 352, 353, 354, 355, 356, 357, 358, 359, 360, 361, 362, 363, 364, 365, 366, 367, 384, 385, 386, 387, 388, 389, 390, 391, 392, 393, 394, 395, 396, 397, 398, 399, 401, 402, 403, 444, 445, 446, 447, 448, 449, 450, 451, 452, 453, 454, 455, 456, 457, 458, 459, 460, 461, 462, 463, 480, 481, 482, 483, 484, 485, 486, 487, 488, 489, 490, 491, 492, 493, 494, 495, 497, 498, 499, 505, 506, 507, 516, 517, 518, 524, 525, 526, 528, 529, 530, 531, 532, 533, 534, 535, 536, 537, 538, 539, 540, 541, 542, 543, 560, 561, 562, 563, 564, 565, 566, 567, 568, 569, 570, 571, 572, 573, 574, 575, 576, 577, 578, 579, 610, 611, 612, 613, 614, 615, 616, 617, 618, 619, 620, 621, 622, 623, 625, 626, 627, 628, 629, 630, 631, 632, 633, 634, 635, 636, 637, 638, 639, 664, 665, 666, 667, 672, 673, 674, 675, 676, 677, 680], [0.9936, 0.03243, 0.2437, 0.7193, 0.944, 0.04739, 0.2436, 0.6312, 0.8632, 0.9712, 0.0147, 0.04112, 0.04872, 0.005506, 0.2257, 0.2031, 0.1667, 0.08355, 0.01401, 0.7283, 0.6807, 0.5173, 0.1889, 0.05906, 0.9462, 0.853, 0.6251, 0.2213, 0.04086, 0.03539, 0.2447, 0.7166, 0.9415, 0.9153, 0.7027, 0.2167, 0.02268, 0.7048, 0.5631, 0.1761, 0.04332, 0.2169, 0.1771, 0.07927, 0.002785, 0.02556, 0.04597, 0.0039, 0.02102, 0.2278, 0.7251, 0.9429, 0.04588, 0.2057, 0.6781, 0.8509, 0.0507, 0.1682, 0.5161, 0.6244, 0.007044, 0.08446, 0.1892, 0.2216, 0.01512, 0.05958, 0.04243, 0.9824, 0.9675, 0.9688, 0.01622, 0.1381, 0.4815, 0.8316, 0.007003, 0.02953, 0.02043, 0.01134, 0.02166, 0.001392, 0.02369, 0.1455, 0.4374, 0.7472, 0.9172, 0.02357, 0.02791, 0.04492, 0.02711, 0.002753, 0.2347, 0.2144, 0.1849, 0.1251, 0.04878, 0.7238, 0.7045, 0.599, 0.3531, 0.124, 0.9451, 0.8996, 0.7391, 0.4232, 0.1311, 0.04996, 0.2051, 0.5712, 0.7669, 0.8372, 0.03653, 0.1362, 0.342, 0.4419, 0.477, 0.007003, 0.04453, 0.1077, 0.1221, 0.1202, 0.002753, 0.02436, 0.02056, 0.007352, 0.957, 0.857, 0.6278, 0.2326, 0.04491, 0.04412, 0.2325, 0.6282, 0.8581, 0.9587, 0.01769, 0.1401, 0.4807, 0.8291, 0.9297, 0.809, 0.4597, 0.1197, 0.712, 0.634, 0.3696, 0.1097, 0.2303, 0.197, 0.1282, 0.04103, 0.029, 0.03577, 0.02494, 0.00195, 0.01051, 0.1244, 0.4765, 0.834, 0.02294, 0.1258, 0.4419, 0.7645, 0.02535, 0.1095, 0.3421, 0.5702, 0.003522, 0.04575, 0.1368, 0.2054, 0.007562, 0.03735, 0.051, 0.003522, 0.04979, 0.1244, 0.132, 0.02887, 0.1263, 0.3526, 0.423, 0.04829, 0.1869, 0.5971, 0.7376, 0.03345, 0.2167, 0.7016, 0.8969, 0.02821, 0.2362, 0.7209, 0.9422, 0.001392, 0.04159, 0.1115, 0.1212, 0.02305, 0.1277, 0.3701, 0.4608, 0.033, 0.1964, 0.6329, 0.81, 0.02904, 0.2307, 0.7096, 0.9284, 0.007562, 0.02979, 0.02121, 0.00195, 0.02299, 0.01278, 0.01788, 0.01247, 0.0009749, 0.0255, 0.01868, 0.003781, 0.819, 0.4702, 0.1299, 0.01452, 0.7215, 0.4146, 0.1147, 0.0165, 0.4155, 0.2489, 0.07536, 0.01153, 0.1164, 0.07656, 0.02149, 0.0006962, 0.8315, 0.4786, 0.1322, 0.0141, 0.7992, 0.4592, 0.1251, 0.01673, 0.6674, 0.392, 0.1176, 0.02415, 0.3878, 0.2395, 0.0776, 0.01444, 0.1282, 0.08708, 0.02666, 0.001761, 0.9084, 0.7431, 0.4303, 0.1383, 0.02206, 0.1387, 0.4302, 0.7424, 0.907, 0.9623, 0.01396, 0.02246, 0.01356, 0.001377, 0.1212, 0.1149, 0.07612, 0.02576, 0.003502, 0.4595, 0.392, 0.2391, 0.08638, 0.01827, 0.802, 0.669, 0.3882, 0.1275, 0.02498, 0.1297, 0.4712, 0.8208, 0.9486, 0.8344, 0.4792, 0.1291, 0.01178, 0.02245, 0.9638, 0.0145]): _vg.add([_i], _w, 'REPLACE')
_vg = ob_cube.vertex_groups.new(name='Top4')
for _i, _w in zip([6, 20, 21, 22, 23, 34, 35, 36, 37, 38, 44, 45, 46, 47, 48, 49, 50, 51, 52, 53, 54, 55, 56, 57, 58, 59, 60, 61, 62, 96, 97, 98, 99, 100, 101, 102, 104, 105, 106, 107, 108, 109, 110, 111, 112, 113, 114, 115, 153, 154, 155, 156, 157, 158, 159, 160, 161, 162, 163, 164, 165, 166, 167, 168, 169, 170, 171, 178, 182, 183, 196, 197, 198, 199, 200, 201, 202, 209, 210, 211, 226, 227, 228, 229, 230, 236, 237, 238, 239, 240, 241, 242, 243, 244, 245, 246, 247, 248, 249, 250, 251, 252, 253, 254, 255, 296, 297, 298, 299, 300, 301, 302, 303, 304, 305, 306, 307, 308, 309, 310, 311, 312, 313, 314, 315, 322, 323, 324, 325, 326, 327, 328, 329, 330, 348, 349, 350, 351, 352, 353, 354, 355, 356, 357, 358, 359, 360, 361, 362, 363, 364, 365, 366, 367, 405, 406, 407, 408, 409, 410, 411, 412, 413, 414, 415, 416, 417, 418, 419, 420, 421, 422, 423, 424, 425, 426, 427, 428, 429, 430, 431, 432, 433, 434, 435, 436, 437, 438, 439, 441, 442, 443, 480, 481, 482, 483, 484, 485, 486, 487, 488, 489, 490, 491, 493, 494, 495, 500, 501, 502, 503, 504, 505, 506, 507, 516, 517, 518, 519, 520, 521, 522, 523, 528, 529, 530, 532, 533, 534, 535, 536, 537, 538, 539, 540, 541, 542, 543, 580, 581, 582, 584, 585, 586, 587, 588, 589, 590, 591, 592, 593, 594, 595, 596, 597, 598, 599, 605, 606, 607, 608, 609, 610, 611, 612, 613, 620, 621, 622, 623, 624, 625, 626, 627, 628, 629, 630, 631, 632, 633, 634, 635, 636, 637, 638, 639, 664, 665, 666, 667, 672, 673, 674, 675, 677, 678, 680], [0.9942, 0.9436, 0.7185, 0.2431, 0.03172, 0.04619, 0.2431, 0.6314, 0.8636, 0.9716, 0.946, 0.8532, 0.6251, 0.2204, 0.03858, 0.7276, 0.6804, 0.5171, 0.1883, 0.05852, 0.2252, 0.2029, 0.1667, 0.0836, 0.01412, 0.01436, 0.04115, 0.04884, 0.005788, 0.03648, 0.2455, 0.7169, 0.9416, 0.02488, 0.04555, 0.003435, 0.2162, 0.1767, 0.07905, 0.00257, 0.704, 0.5628, 0.1769, 0.04472, 0.9148, 0.7027, 0.218, 0.02546, 0.01555, 0.06002, 0.04346, 0.006742, 0.08451, 0.1895, 0.2216, 0.05021, 0.1678, 0.5165, 0.6248, 0.04425, 0.2052, 0.6785, 0.8515, 0.01997, 0.2282, 0.7254, 0.9433, 0.9829, 0.9679, 0.01586, 0.9689, 0.831, 0.4808, 0.1374, 0.01929, 0.02926, 0.007058, 0.001285, 0.02236, 0.01273, 0.0231, 0.1446, 0.4372, 0.7475, 0.9176, 0.9448, 0.8996, 0.7392, 0.4228, 0.1295, 0.7231, 0.704, 0.5988, 0.3527, 0.1234, 0.2341, 0.214, 0.1848, 0.1251, 0.04886, 0.02304, 0.02776, 0.04499, 0.02731, 0.002894, 0.007058, 0.0447, 0.1077, 0.122, 0.1198, 0.03632, 0.1359, 0.3419, 0.4417, 0.4764, 0.04855, 0.2043, 0.5711, 0.7668, 0.8368, 0.04239, 0.2317, 0.6283, 0.8584, 0.9588, 0.002894, 0.02442, 0.02057, 0.007182, 0.04483, 0.2323, 0.6281, 0.8576, 0.9575, 0.01824, 0.141, 0.4812, 0.8292, 0.0283, 0.03522, 0.02449, 0.001718, 0.2296, 0.1965, 0.1279, 0.04081, 0.7112, 0.6334, 0.3699, 0.1108, 0.9292, 0.8087, 0.4603, 0.1217, 0.007774, 0.03778, 0.05174, 0.003371, 0.04562, 0.137, 0.2056, 0.02511, 0.109, 0.3422, 0.5707, 0.02212, 0.1247, 0.4419, 0.765, 0.009983, 0.1241, 0.4768, 0.8344, 0.03211, 0.2167, 0.7019, 0.8974, 0.04723, 0.1865, 0.5975, 0.7382, 0.02848, 0.1262, 0.353, 0.4232, 0.003371, 0.05003, 0.1248, 0.1325, 0.007774, 0.03001, 0.02173, 0.03509, 0.1974, 0.6328, 0.8094, 0.02365, 0.128, 0.3698, 0.4601, 0.001285, 0.04124, 0.1111, 0.1206, 0.001718, 0.02278, 0.01244, 0.02822, 0.2368, 0.7211, 0.9424, 0.03097, 0.2317, 0.7098, 0.9282, 0.819, 0.4708, 0.1314, 0.01548, 0.8318, 0.479, 0.1325, 0.01411, 0.01761, 0.01225, 0.0008588, 0.1158, 0.07619, 0.02126, 0.0006424, 0.4149, 0.2489, 0.07581, 0.01182, 0.7211, 0.4151, 0.1163, 0.01755, 0.02587, 0.01889, 0.003887, 0.1287, 0.0874, 0.0267, 0.001686, 0.3881, 0.2396, 0.07733, 0.01424, 0.6678, 0.392, 0.1169, 0.02361, 0.7997, 0.4593, 0.1244, 0.01605, 0.9075, 0.7429, 0.4302, 0.1386, 0.02241, 0.01388, 0.0225, 0.01366, 0.001447, 0.9086, 0.7433, 0.43, 0.1371, 0.02119, 0.8018, 0.669, 0.3877, 0.1264, 0.02428, 0.459, 0.3918, 0.2389, 0.08612, 0.01816, 0.1209, 0.1149, 0.07622, 0.02588, 0.003529, 0.8202, 0.4704, 0.129, 0.01415, 0.1286, 0.4786, 0.8339, 0.9639, 0.01152, 0.9627, 0.9485]): _vg.add([_i], _w, 'REPLACE')
_vg = ob_cube.vertex_groups.new(name='Top1')
for _i, _w in zip([5, 16, 17, 18, 19, 29, 30, 31, 32, 33, 64, 65, 66, 67, 69, 70, 71, 72, 73, 74, 75, 76, 77, 78, 79, 80, 81, 82, 83, 96, 97, 98, 99, 101, 102, 103, 104, 105, 106, 107, 108, 109, 110, 111, 112, 113, 114, 115, 152, 153, 154, 156, 157, 158, 159, 160, 161, 162, 163, 164, 165, 166, 167, 168, 169, 170, 171, 176, 180, 182, 192, 193, 194, 195, 205, 206, 207, 208, 209, 210, 211, 221, 222, 223, 224, 225, 256, 257, 258, 259, 260, 261, 262, 263, 264, 265, 266, 267, 268, 269, 270, 271, 272, 273, 274, 275, 276, 277, 278, 279, 280, 281, 282, 283, 284, 285, 286, 287, 288, 289, 290, 292, 293, 294, 295, 327, 328, 329, 330, 331, 332, 333, 334, 335, 348, 349, 350, 351, 353, 354, 355, 356, 357, 358, 359, 360, 361, 362, 363, 364, 365, 366, 367, 404, 405, 406, 407, 408, 409, 410, 411, 412, 413, 414, 415, 416, 417, 418, 419, 420, 421, 422, 423, 424, 425, 426, 427, 428, 429, 430, 431, 432, 433, 434, 435, 436, 437, 438, 439, 440, 441, 442, 480, 481, 482, 483, 484, 485, 486, 487, 488, 489, 490, 491, 492, 493, 494, 500, 501, 502, 503, 504, 505, 506, 507, 516, 517, 518, 519, 520, 521, 522, 523, 528, 529, 530, 531, 532, 533, 534, 535, 536, 537, 538, 539, 540, 541, 542, 543, 580, 581, 582, 583, 584, 585, 586, 587, 588, 589, 590, 591, 592, 593, 594, 595, 596, 597, 598, 599, 600, 601, 602, 603, 604, 605, 606, 607, 608, 640, 641, 642, 643, 645, 646, 647, 648, 649, 650, 651, 652, 653, 654, 655, 656, 657, 658, 659, 664, 665, 666, 668, 669, 670, 671, 678, 679, 680], [0.9933, 0.02769, 0.2408, 0.7195, 0.9449, 0.0478, 0.2437, 0.631, 0.8628, 0.9709, 0.01274, 0.04166, 0.04957, 0.0064, 0.2231, 0.2023, 0.1669, 0.08402, 0.01468, 0.7289, 0.6814, 0.5177, 0.189, 0.05906, 0.9472, 0.8534, 0.6252, 0.2214, 0.04057, 0.9407, 0.7157, 0.2445, 0.03523, 0.003458, 0.04421, 0.02131, 0.003391, 0.07925, 0.1756, 0.2138, 0.0455, 0.1772, 0.5632, 0.705, 0.02597, 0.2176, 0.7024, 0.9156, 0.0431, 0.0597, 0.01542, 0.2217, 0.189, 0.08416, 0.006273, 0.6237, 0.515, 0.1669, 0.0494, 0.8497, 0.6764, 0.2038, 0.04261, 0.9416, 0.7237, 0.2267, 0.01792, 0.9821, 0.9691, 0.01762, 0.01385, 0.1342, 0.4801, 0.8322, 0.00734, 0.02953, 0.02029, 0.0245, 0.2273, 0.7122, 0.9302, 0.0239, 0.1457, 0.4373, 0.7469, 0.9168, 0.02022, 0.0272, 0.04561, 0.02799, 0.0032, 0.2319, 0.2127, 0.1846, 0.1255, 0.04935, 0.7242, 0.7052, 0.5996, 0.3534, 0.124, 0.946, 0.9003, 0.7393, 0.4233, 0.131, 0.04981, 0.2052, 0.5714, 0.7674, 0.838, 0.03687, 0.1365, 0.3423, 0.4419, 0.476, 0.00734, 0.04521, 0.1082, 0.122, 0.1179, 0.0032, 0.02479, 0.02083, 0.006371, 0.003136, 0.0247, 0.02131, 0.008959, 0.04419, 0.2325, 0.6281, 0.8581, 0.959, 0.967, 0.8282, 0.4801, 0.1399, 0.001729, 0.02383, 0.03276, 0.001696, 0.04132, 0.1274, 0.1947, 0.02275, 0.1113, 0.3702, 0.6341, 0.01298, 0.1218, 0.46, 0.809, 0.04545, 0.0514, 0.03756, 0.007709, 0.2327, 0.2053, 0.1366, 0.04521, 0.6273, 0.5693, 0.3409, 0.1081, 0.8562, 0.7631, 0.4401, 0.1232, 0.9562, 0.8326, 0.4752, 0.1223, 0.8956, 0.7001, 0.2152, 0.03027, 0.7367, 0.5957, 0.1853, 0.04601, 0.4227, 0.352, 0.1255, 0.02784, 0.1324, 0.1243, 0.04979, 0.003136, 0.02155, 0.02985, 0.007709, 0.8103, 0.6328, 0.1974, 0.03573, 0.4594, 0.3694, 0.1282, 0.02444, 0.1175, 0.1099, 0.04135, 0.001696, 0.01066, 0.02211, 0.001729, 0.9411, 0.7197, 0.2356, 0.02657, 0.9281, 0.709, 0.2311, 0.0306, 0.1308, 0.4701, 0.8186, 0.9486, 0.1311, 0.4777, 0.8304, 0.9616, 0.0008646, 0.01192, 0.01638, 0.01225, 0.02152, 0.07563, 0.1137, 0.1259, 0.07633, 0.2488, 0.4144, 0.4698, 0.1166, 0.4151, 0.7215, 0.8212, 0.003855, 0.01878, 0.0257, 0.02273, 0.02646, 0.08706, 0.1284, 0.1391, 0.07668, 0.2388, 0.3873, 0.43, 0.1157, 0.3905, 0.6662, 0.7418, 0.1228, 0.4577, 0.7979, 0.9062, 0.9086, 0.7431, 0.4303, 0.1384, 0.02209, 0.01513, 0.023, 0.01392, 0.001568, 0.0136, 0.02281, 0.01399, 0.0016, 0.12, 0.1151, 0.07672, 0.02627, 0.00367, 0.459, 0.3921, 0.2394, 0.0867, 0.01843, 0.8027, 0.6694, 0.3883, 0.1275, 0.02491, 0.01787, 0.01222, 0.0008478, 0.8351, 0.4781, 0.1261, 0.01011, 0.01329, 0.9641, 0.0153]): _vg.add([_i], _w, 'REPLACE')
_vg = ob_cube.vertex_groups.new(name='Bot1')
for _i, _w in zip([1, 8, 9, 10, 11, 29, 30, 31, 32, 66, 67, 68, 70, 71, 72, 73, 75, 76, 77, 78, 80, 81, 82, 83, 88, 89, 90, 91, 117, 120, 121, 122, 124, 125, 126, 127, 128, 129, 130, 152, 153, 154, 155, 156, 157, 158, 159, 160, 161, 162, 163, 164, 165, 166, 172, 175, 184, 185, 186, 187, 204, 205, 206, 207, 214, 221, 222, 223, 224, 225, 258, 259, 260, 262, 263, 264, 265, 267, 268, 269, 270, 272, 273, 274, 275, 276, 277, 278, 279, 281, 282, 283, 284, 286, 287, 288, 289, 291, 292, 293, 326, 327, 328, 331, 332, 333, 334, 340, 341, 342, 343, 368, 369, 370, 372, 373, 374, 375, 376, 377, 378, 379, 380, 381, 382, 383, 404, 405, 406, 407, 408, 409, 410, 411, 412, 413, 414, 415, 416, 417, 418, 419, 424, 425, 426, 428, 429, 430, 431, 432, 433, 434, 435, 436, 437, 438, 439, 440, 441, 442, 443, 464, 465, 466, 467, 468, 469, 470, 471, 472, 473, 474, 477, 508, 509, 510, 511, 512, 513, 514, 515, 545, 546, 547, 548, 549, 550, 551, 552, 553, 554, 555, 556, 557, 558, 559, 580, 581, 582, 583, 584, 585, 586, 587, 588, 589, 590, 591, 592, 593, 594, 595, 596, 597, 598, 599, 600, 601, 602, 603, 604, 606, 607, 608, 609, 641, 642, 643, 644, 645, 646, 647, 648, 649, 650, 651, 652, 653, 654, 655, 656, 657, 658, 659, 660, 661, 681], [0.9937, 0.01717, 0.2247, 0.7321, 0.9498, 0.9337, 0.7117, 0.3155, 0.1018, 0.01456, 0.03858, 0.01762, 0.02615, 0.09397, 0.1713, 0.2049, 0.07362, 0.218, 0.5529, 0.7, 0.0831, 0.2852, 0.7001, 0.9105, 0.9476, 0.7298, 0.2263, 0.02019, 0.01081, 0.187, 0.1445, 0.04972, 0.7618, 0.6574, 0.1454, 0.01118, 0.9535, 0.7599, 0.1891, 0.9075, 0.6973, 0.206, 0.01905, 0.6989, 0.5513, 0.1715, 0.03868, 0.2854, 0.2186, 0.09436, 0.01452, 0.08453, 0.07499, 0.02756, 0.9718, 0.01009, 0.008586, 0.121, 0.4784, 0.841, 0.0174, 0.2148, 0.716, 0.9302, 0.005589, 0.9637, 0.8227, 0.5136, 0.2086, 0.05089, 0.007281, 0.02657, 0.0281, 0.01308, 0.06006, 0.1326, 0.1881, 0.03681, 0.1458, 0.3855, 0.6265, 0.04155, 0.1841, 0.4927, 0.8053, 0.8052, 0.6265, 0.2516, 0.07836, 0.4524, 0.3621, 0.156, 0.04989, 0.1112, 0.1049, 0.05427, 0.01308, 0.00881, 0.01929, 0.007281, 0.009525, 0.01934, 0.007259, 0.9221, 0.7059, 0.3003, 0.09244, 0.9707, 0.8387, 0.4781, 0.1232, 0.008586, 0.005404, 0.005404, 0.2058, 0.1657, 0.09709, 0.02486, 0.7469, 0.7096, 0.4014, 0.07828, 0.9516, 0.8567, 0.4745, 0.09456, 0.9206, 0.8024, 0.4516, 0.1125, 0.7053, 0.6251, 0.3614, 0.1051, 0.3005, 0.252, 0.1565, 0.05444, 0.09315, 0.07976, 0.05127, 0.01378, 0.04226, 0.03749, 0.01378, 0.185, 0.1468, 0.06096, 0.007259, 0.4922, 0.385, 0.1329, 0.0266, 0.8032, 0.6243, 0.1887, 0.02887, 0.9276, 0.7136, 0.2161, 0.01962, 0.8576, 0.7087, 0.1673, 0.005589, 0.4744, 0.4009, 0.09755, 0.005589, 0.09348, 0.07763, 0.02486, 0.005404, 0.9505, 0.7449, 0.2077, 0.01009, 0.1089, 0.4763, 0.8477, 0.9612, 0.002702, 0.002702, 0.004293, 0.01243, 0.05125, 0.08555, 0.1072, 0.05157, 0.2492, 0.4377, 0.4764, 0.08642, 0.438, 0.7831, 0.8493, 0.1179, 0.4648, 0.8206, 0.9456, 0.1088, 0.4065, 0.7138, 0.813, 0.07976, 0.259, 0.4386, 0.5029, 0.03411, 0.1039, 0.1659, 0.1968, 0.006891, 0.02564, 0.03988, 0.04658, 0.04622, 0.1964, 0.5031, 0.814, 0.9469, 0.00363, 0.0133, 0.01443, 0.00981, 0.00364, 0.01328, 0.01405, 0.008698, 0.006538, 0.03367, 0.07959, 0.1081, 0.1161, 0.02494, 0.1029, 0.2591, 0.4073, 0.4654, 0.03918, 0.165, 0.4391, 0.7159, 0.8231, 0.002795, 0.002795, 0.005047]): _vg.add([_i], _w, 'REPLACE')
_vg = ob_cube.vertex_groups.new(name='Bot2')
for _i, _w in zip([0, 8, 9, 10, 11, 24, 25, 26, 27, 65, 66, 67, 68, 70, 71, 72, 73, 75, 76, 77, 78, 81, 82, 83, 84, 85, 86, 87, 116, 117, 118, 120, 121, 122, 123, 124, 125, 126, 129, 136, 137, 138, 140, 141, 142, 143, 144, 145, 146, 147, 148, 149, 150, 151, 172, 173, 184, 185, 186, 187, 204, 205, 206, 207, 213, 216, 217, 218, 219, 220, 257, 258, 259, 260, 262, 263, 264, 265, 267, 268, 269, 270, 273, 274, 275, 276, 277, 278, 279, 281, 282, 283, 284, 286, 287, 288, 289, 291, 292, 293, 294, 318, 319, 320, 331, 332, 333, 336, 337, 338, 339, 368, 369, 370, 371, 372, 373, 374, 375, 376, 377, 378, 379, 380, 381, 382, 388, 389, 390, 391, 392, 393, 394, 395, 396, 397, 398, 399, 400, 401, 402, 403, 444, 445, 446, 447, 448, 449, 450, 451, 452, 453, 454, 455, 456, 457, 458, 464, 465, 466, 468, 469, 470, 471, 472, 473, 474, 475, 476, 477, 478, 479, 496, 497, 498, 499, 509, 513, 514, 515, 524, 525, 526, 527, 544, 545, 546, 547, 548, 549, 550, 551, 552, 553, 554, 555, 556, 557, 558, 559, 564, 565, 566, 567, 568, 569, 570, 571, 572, 573, 574, 575, 576, 577, 578, 579, 601, 602, 603, 604, 615, 616, 617, 640, 641, 642, 643, 644, 645, 646, 647, 648, 649, 650, 651, 652, 653, 654, 655, 656, 657, 658, 659, 661, 662, 663, 676], [0.9931, 0.9488, 0.7306, 0.2235, 0.01589, 0.9325, 0.7111, 0.3168, 0.1036, 0.08437, 0.2861, 0.6987, 0.9082, 0.07378, 0.218, 0.5513, 0.698, 0.02592, 0.09349, 0.1701, 0.2034, 0.0137, 0.03727, 0.01574, 0.9489, 0.7312, 0.2254, 0.01837, 0.9543, 0.7615, 0.1881, 0.7612, 0.6583, 0.1452, 0.01119, 0.1864, 0.1448, 0.04996, 0.01146, 0.08623, 0.07572, 0.02803, 0.2871, 0.2197, 0.09459, 0.01463, 0.699, 0.5521, 0.1713, 0.03845, 0.9084, 0.6986, 0.2052, 0.01787, 0.007944, 0.009183, 0.9709, 0.8397, 0.4771, 0.1197, 0.9285, 0.7143, 0.2134, 0.01581, 0.005593, 0.9628, 0.8218, 0.514, 0.2102, 0.05178, 0.04218, 0.1852, 0.4924, 0.8034, 0.03689, 0.1459, 0.3846, 0.6246, 0.01296, 0.0597, 0.1318, 0.1868, 0.006851, 0.02549, 0.02651, 0.1096, 0.1037, 0.0536, 0.01296, 0.4507, 0.3607, 0.1557, 0.04985, 0.8031, 0.625, 0.252, 0.07907, 0.9204, 0.7049, 0.3015, 0.09396, 0.007313, 0.01922, 0.008934, 0.007869, 0.01864, 0.006851, 0.971, 0.84, 0.4783, 0.1219, 0.9515, 0.8579, 0.4748, 0.09403, 0.7459, 0.7097, 0.4017, 0.07817, 0.2049, 0.1656, 0.0974, 0.02498, 0.007944, 0.00573, 0.00573, 0.09489, 0.08097, 0.05187, 0.01401, 0.3019, 0.2534, 0.1571, 0.05461, 0.7051, 0.6256, 0.3617, 0.1049, 0.9204, 0.8035, 0.4519, 0.1115, 0.8037, 0.6254, 0.1883, 0.02816, 0.4931, 0.3859, 0.133, 0.02654, 0.1867, 0.1477, 0.06131, 0.007313, 0.04311, 0.03786, 0.01401, 0.09318, 0.07815, 0.02498, 0.4738, 0.4016, 0.09756, 0.005593, 0.8577, 0.7099, 0.1666, 0.005593, 0.9516, 0.7464, 0.2067, 0.009183, 0.9286, 0.7149, 0.2153, 0.01812, 0.00573, 0.002865, 0.002865, 0.003972, 0.1167, 0.4651, 0.8218, 0.9457, 0.108, 0.4765, 0.849, 0.9612, 0.0861, 0.4383, 0.7838, 0.8487, 0.05158, 0.2496, 0.4377, 0.4754, 0.01249, 0.05157, 0.08566, 0.1064, 0.007007, 0.02594, 0.04049, 0.04745, 0.03431, 0.1045, 0.1672, 0.1984, 0.07975, 0.2594, 0.4395, 0.5035, 0.1082, 0.4068, 0.7145, 0.8127, 0.003426, 0.01274, 0.01325, 0.007907, 0.01408, 0.01327, 0.003656, 0.04698, 0.1977, 0.5032, 0.8126, 0.9456, 0.03954, 0.1656, 0.4385, 0.714, 0.8214, 0.02492, 0.1028, 0.2582, 0.4057, 0.4639, 0.006479, 0.03328, 0.07865, 0.1066, 0.1146, 0.002797, 0.002797, 0.004591, 0.009059]): _vg.add([_i], _w, 'REPLACE')
_vg = ob_cube.vertex_groups.new(name='Bot3')
for _i, _w in zip([3, 12, 13, 14, 15, 39, 40, 41, 42, 46, 47, 48, 50, 51, 52, 53, 55, 56, 57, 58, 60, 61, 62, 63, 84, 85, 86, 87, 117, 118, 119, 120, 121, 122, 123, 125, 126, 127, 130, 137, 138, 139, 140, 141, 142, 143, 144, 145, 146, 147, 148, 149, 150, 151, 173, 177, 188, 189, 190, 191, 200, 201, 202, 203, 212, 213, 214, 215, 231, 232, 233, 234, 235, 238, 239, 240, 242, 243, 244, 245, 247, 248, 249, 250, 252, 253, 254, 255, 296, 297, 298, 299, 301, 302, 303, 304, 306, 307, 308, 309, 311, 312, 313, 317, 318, 319, 320, 321, 322, 323, 324, 336, 337, 338, 339, 369, 370, 371, 372, 373, 374, 375, 377, 378, 379, 382, 383, 389, 390, 391, 392, 393, 394, 395, 396, 397, 398, 399, 400, 401, 402, 403, 444, 445, 446, 447, 448, 449, 450, 451, 452, 453, 454, 455, 457, 458, 459, 465, 466, 467, 468, 469, 470, 471, 472, 473, 474, 475, 476, 477, 478, 479, 496, 497, 498, 499, 510, 512, 513, 524, 525, 526, 527, 544, 545, 546, 547, 548, 549, 550, 551, 552, 553, 554, 555, 556, 557, 558, 564, 565, 566, 568, 569, 570, 571, 572, 573, 574, 575, 576, 577, 578, 579, 610, 611, 612, 613, 614, 615, 616, 617, 618, 621, 622, 623, 624, 625, 626, 627, 628, 629, 630, 631, 632, 633, 634, 635, 636, 637, 638, 639, 660, 661, 662, 663, 676, 681], [0.9939, 0.01509, 0.223, 0.731, 0.9492, 0.9339, 0.7119, 0.3154, 0.1016, 0.01341, 0.03654, 0.0144, 0.02608, 0.09342, 0.1699, 0.2029, 0.07375, 0.2179, 0.5522, 0.6989, 0.08317, 0.285, 0.7, 0.91, 0.01697, 0.224, 0.7297, 0.9479, 0.1864, 0.7596, 0.9532, 0.01068, 0.1443, 0.657, 0.7608, 0.04945, 0.1448, 0.186, 0.01182, 0.02805, 0.07475, 0.08407, 0.01503, 0.09455, 0.2185, 0.2853, 0.03858, 0.171, 0.5516, 0.6993, 0.01745, 0.2042, 0.6974, 0.9082, 0.9709, 0.9716, 0.007546, 0.1191, 0.477, 0.8401, 0.01475, 0.2129, 0.7149, 0.9296, 0.9512, 0.7459, 0.2045, 0.007546, 0.9639, 0.8229, 0.5136, 0.2085, 0.05078, 0.006706, 0.02498, 0.02547, 0.01304, 0.05975, 0.1316, 0.1864, 0.03688, 0.1458, 0.385, 0.6255, 0.04159, 0.1841, 0.4925, 0.805, 0.8044, 0.6261, 0.2514, 0.07846, 0.4509, 0.361, 0.1556, 0.04992, 0.1086, 0.1032, 0.05342, 0.01304, 0.007201, 0.01827, 0.006706, 0.09281, 0.3003, 0.7056, 0.9211, 0.922, 0.706, 0.3002, 0.09236, 0.008484, 0.1205, 0.4768, 0.8388, 0.09322, 0.473, 0.8564, 0.005338, 0.07747, 0.4006, 0.7089, 0.02472, 0.09714, 0.1654, 0.005912, 0.005912, 0.01403, 0.0514, 0.07941, 0.007516, 0.05479, 0.1565, 0.2519, 0.01929, 0.1048, 0.3613, 0.6254, 0.008727, 0.1108, 0.4508, 0.8028, 0.02802, 0.1876, 0.6245, 0.8038, 0.0268, 0.1328, 0.385, 0.4923, 0.007516, 0.0613, 0.1466, 0.1847, 0.01403, 0.03737, 0.04204, 0.02472, 0.07833, 0.093, 0.005338, 0.09686, 0.4009, 0.4734, 0.005338, 0.1654, 0.7083, 0.857, 0.008484, 0.2052, 0.7446, 0.9505, 0.01721, 0.2141, 0.7135, 0.9281, 0.005912, 0.002956, 0.002956, 0.8208, 0.4638, 0.1157, 0.008606, 0.8476, 0.4749, 0.1069, 0.004242, 0.7826, 0.4368, 0.08535, 0.002669, 0.4372, 0.2489, 0.0511, 0.002669, 0.08567, 0.05153, 0.01236, 0.03971, 0.0257, 0.007013, 0.1656, 0.104, 0.03441, 0.003758, 0.4387, 0.2589, 0.07979, 0.0134, 0.7141, 0.4061, 0.1078, 0.01401, 0.04618, 0.1963, 0.5031, 0.814, 0.9468, 0.8133, 0.503, 0.1966, 0.04641, 0.003353, 0.01249, 0.01274, 0.007374, 0.006521, 0.03323, 0.07831, 0.1059, 0.1138, 0.02496, 0.1028, 0.2583, 0.406, 0.4639, 0.03923, 0.165, 0.4388, 0.7153, 0.8223, 0.106, 0.4752, 0.8486, 0.9611, 0.946, 0.003773]): _vg.add([_i], _w, 'REPLACE')
_vg = ob_cube.vertex_groups.new(name='Bot4')
for _i, _w in zip([2, 12, 13, 14, 15, 34, 35, 36, 37, 45, 46, 47, 48, 50, 51, 52, 53, 55, 56, 57, 58, 61, 62, 63, 88, 89, 90, 91, 118, 121, 122, 123, 124, 125, 126, 127, 129, 130, 131, 152, 153, 154, 155, 156, 157, 158, 159, 160, 161, 162, 163, 165, 166, 167, 175, 177, 188, 189, 190, 191, 200, 201, 202, 203, 212, 213, 214, 215, 226, 227, 228, 229, 230, 237, 238, 239, 240, 242, 243, 244, 245, 247, 248, 249, 250, 253, 254, 255, 296, 297, 298, 299, 301, 302, 303, 304, 306, 307, 308, 309, 311, 312, 313, 314, 321, 322, 323, 326, 327, 328, 329, 340, 341, 342, 343, 370, 371, 373, 374, 375, 376, 377, 378, 379, 381, 382, 383, 404, 405, 406, 407, 408, 409, 410, 411, 412, 413, 414, 415, 417, 418, 419, 425, 426, 427, 428, 429, 430, 431, 432, 433, 434, 435, 436, 437, 438, 439, 440, 441, 442, 443, 464, 465, 466, 467, 468, 469, 470, 471, 473, 474, 475, 478, 508, 509, 510, 511, 512, 513, 514, 515, 544, 545, 548, 549, 550, 552, 553, 554, 555, 556, 557, 558, 559, 580, 581, 582, 583, 584, 585, 586, 587, 588, 589, 590, 591, 592, 593, 594, 595, 596, 597, 598, 605, 606, 607, 608, 609, 611, 612, 613, 614, 620, 621, 622, 623, 624, 625, 626, 627, 628, 629, 630, 631, 632, 633, 634, 635, 636, 637, 638, 639, 660, 661, 662, 663, 681], [0.9944, 0.9505, 0.7329, 0.2246, 0.01675, 0.9348, 0.7128, 0.3154, 0.1013, 0.08315, 0.2855, 0.7018, 0.9124, 0.07397, 0.2185, 0.5542, 0.7013, 0.02643, 0.09396, 0.1711, 0.2047, 0.01405, 0.03783, 0.01645, 0.01859, 0.2248, 0.7281, 0.9465, 0.01128, 0.04926, 0.1447, 0.187, 0.01081, 0.1446, 0.6564, 0.7619, 0.1875, 0.7579, 0.9526, 0.01822, 0.2048, 0.6958, 0.907, 0.03848, 0.171, 0.5506, 0.6991, 0.01454, 0.09422, 0.218, 0.2849, 0.02755, 0.07446, 0.0837, 0.9704, 0.008377, 0.9725, 0.8417, 0.4788, 0.1207, 0.9315, 0.7171, 0.2147, 0.0166, 0.008377, 0.2058, 0.7474, 0.9516, 0.9646, 0.8238, 0.5141, 0.2084, 0.05066, 0.04157, 0.1843, 0.4936, 0.8071, 0.03699, 0.1463, 0.3864, 0.6278, 0.01322, 0.0602, 0.1326, 0.1879, 0.007027, 0.02594, 0.02714, 0.1106, 0.1045, 0.05401, 0.01322, 0.453, 0.3627, 0.1563, 0.0502, 0.8069, 0.628, 0.252, 0.07856, 0.9236, 0.7073, 0.3004, 0.09223, 0.008227, 0.01892, 0.007027, 0.9209, 0.7059, 0.3002, 0.09251, 0.009294, 0.1217, 0.4764, 0.8373, 0.005639, 0.005639, 0.02463, 0.09696, 0.1658, 0.005407, 0.07772, 0.4005, 0.7092, 0.09374, 0.4727, 0.8552, 0.009112, 0.1115, 0.4503, 0.8014, 0.01924, 0.1047, 0.3608, 0.6249, 0.007271, 0.05438, 0.1561, 0.2515, 0.01378, 0.05101, 0.07908, 0.01378, 0.03723, 0.04185, 0.007271, 0.06089, 0.1462, 0.1843, 0.02651, 0.1326, 0.3843, 0.492, 0.02835, 0.1879, 0.6232, 0.803, 0.01841, 0.2148, 0.7119, 0.9267, 0.005407, 0.166, 0.7072, 0.8573, 0.005407, 0.09694, 0.4005, 0.4745, 0.02463, 0.07797, 0.09351, 0.005639, 0.009294, 0.2061, 0.743, 0.9495, 0.8463, 0.4746, 0.1077, 0.004647, 0.00282, 0.00282, 0.08574, 0.0513, 0.01232, 0.4375, 0.2487, 0.05118, 0.002703, 0.7822, 0.4366, 0.08573, 0.002703, 0.8193, 0.4634, 0.1166, 0.009203, 0.7131, 0.4055, 0.1081, 0.01417, 0.4382, 0.2585, 0.07956, 0.01325, 0.1653, 0.1036, 0.03408, 0.003635, 0.03954, 0.0255, 0.006888, 0.04625, 0.1963, 0.503, 0.8134, 0.9457, 0.003513, 0.01297, 0.01357, 0.008302, 0.04612, 0.1963, 0.5038, 0.8154, 0.948, 0.03928, 0.1653, 0.44, 0.7174, 0.8243, 0.0251, 0.1032, 0.2595, 0.4078, 0.4659, 0.006609, 0.03361, 0.07925, 0.1075, 0.1156, 0.8495, 0.4766, 0.1071, 0.004188, 0.961]): _vg.add([_i], _w, 'REPLACE')
_m = ob_cube.modifiers.new('Armature', 'ARMATURE')
_m.object = ob_armature

# ---- collection membership
col_collection_1.objects.link(ob_armature)
col_collection_1.objects.link(ob_cube)

# ---- scene / render settings (as saved in the file)
scene.frame_start = 1; scene.frame_end = 250; scene.frame_set(1)
scene.render.engine = 'BLENDER_EEVEE_NEXT'
scene.render.resolution_percentage = 50
scene.render.dither_intensity = 0.0
scene.cycles.use_denoising = False
scene.cycles.samples = 128
scene.cycles.sampling_pattern = 'TABULATED_SOBOL'
scene.cycles.use_adaptive_sampling = False
scene.cycles.use_light_tree = False
scene.cycles.blur_glossy = 0.0
scene.cycles.sample_clamp_indirect = 0.0
scene.view_settings.view_transform = 'Standard'
bpy.context.view_layer.update()

# ---- added for rendering (the .blend has no active camera and no usable light): camera, sun
cam_auto = bpy.data.cameras.new('AutoCamera')
cam_auto.lens = 50.0
cam_auto.sensor_width = 36.0
cam_auto.clip_end = 1000.0
ob_auto_camera = bpy.data.objects.new('AutoCamera', cam_auto)
scene.collection.objects.link(ob_auto_camera)
ob_auto_camera.location = (4.12178, -4.94613, 4.29742)
ob_auto_camera.rotation_euler = (1.09748, -7.21219e-08, 0.694738)
scene.camera = ob_auto_camera
light_auto_sun = bpy.data.lights.new('AutoSun', 'SUN')
light_auto_sun.energy = 3.0
light_auto_sun.angle = 0.0523599
ob_auto_sun = bpy.data.objects.new('AutoSun', light_auto_sun)
scene.collection.objects.link(ob_auto_sun)
ob_auto_sun.rotation_euler = (0.872665, 0.174533, 0.523599)
bpy.context.view_layer.update()
